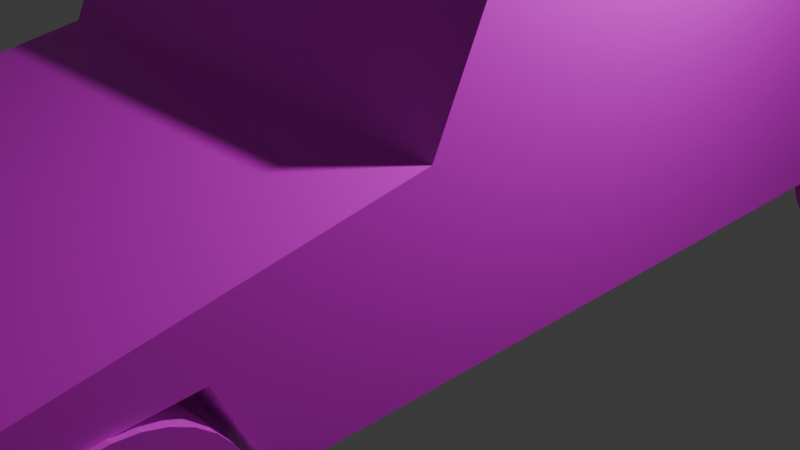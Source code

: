 # Source: car.blend  (saved by Blender 4.1.24; exported with 4.5.12 LTS)
import bpy
from mathutils import Matrix  # noqa: F401  (used for matrix-valued properties, if any)

bpy.ops.wm.read_factory_settings(use_empty=True)
scene = bpy.context.scene
scene.name = 'Scene'

# ---- collections
col_collection = bpy.data.collections.new('Collection'); scene.collection.children.link(col_collection)

# ---- images (referenced by path relative to the original .blend; pixels are not part of the script)
import os
ASSET_DIR = os.environ.get("B2B_ASSET_DIR", "")  # directory of the original .blend (textures are referenced by path, not embedded)
HERE = os.path.dirname(os.path.abspath(__file__))  # packed textures are extracted next to this script under _unpacked/

def load_image(name, relpath, width, height, colorspace="sRGB"):
    """Load a texture the original file referenced (path relative to the .blend, or extracted next to this script)."""
    p = next((c for c in (os.path.join(HERE, relpath), os.path.join(ASSET_DIR, relpath)) if relpath and os.path.exists(c)), "")
    if p:
        img = bpy.data.images.load(p, check_existing=True)
        img.name = name
    else:  # same state as the original file: an image datablock whose file is absent (Cycles renders it pink)
        img = bpy.data.images.new(name, width, height)
        img.source = "FILE"
        img.filepath = "//" + (relpath or name)
    img.colorspace_settings.name = colorspace
    return img
img_c = load_image('c', 'c.png', 1024, 1024, 'sRGB')
img_w = load_image('w', 'wwwwwwwwwwwwwwwwwwwwwwwwwwwwwwwwwwwwwwwwwwwwwwwwwwwwwwwwwwwwwwwwwwwwwwwww.png', 1024, 1024, 'sRGB')

# ---- materials (node trees are filled in below, after node groups)
mat_material = bpy.data.materials.new('Material')
mat_material.alpha_threshold = 0.0
mat_material.use_transparent_shadow = False
mat_material.roughness = 0.5
mat_material.line_color = (0.0, 0.0, 0.0, 1.0)
mat_material_001 = bpy.data.materials.new('Material.001')
mat_material_001.use_transparent_shadow = False
mat_material_002 = bpy.data.materials.new('Material.002')
mat_material_002.use_transparent_shadow = False

# ---- material node trees
mat_material.use_nodes = True; mat_material.node_tree.nodes.clear()
_N = mat_material.node_tree.nodes; _L = mat_material.node_tree.links
n0 = _N.new('ShaderNodeOutputMaterial'); n0.name = 'Material Output'; n0.location = (300, 300)
n1 = _N.new('ShaderNodeBsdfPrincipled'); n1.name = 'Principled BSDF'; n1.location = (10, 300)
n1.inputs[3].default_value = 1.45
n2 = _N.new('ShaderNodeTexImage'); n2.name = 'Image Texture'; n2.location = (-280, 280)
n2.image = img_c
_L.new(n1.outputs[0], n0.inputs[0])
_L.new(n2.outputs[0], n1.inputs[0])
n0.is_active_output = True
mat_material_001.use_nodes = True; mat_material_001.node_tree.nodes.clear()
_N = mat_material_001.node_tree.nodes; _L = mat_material_001.node_tree.links
n0 = _N.new('ShaderNodeBsdfPrincipled'); n0.name = 'Principled BSDF'; n0.location = (10, 300)
n1 = _N.new('ShaderNodeOutputMaterial'); n1.name = 'Material Output'; n1.location = (300, 300)
n2 = _N.new('ShaderNodeTexImage'); n2.name = 'Image Texture'; n2.location = (-280, 280)
n2.image = img_w
_L.new(n0.outputs[0], n1.inputs[0])
_L.new(n2.outputs[0], n0.inputs[0])
n1.is_active_output = True
mat_material_002.use_nodes = True; mat_material_002.node_tree.nodes.clear()
_N = mat_material_002.node_tree.nodes; _L = mat_material_002.node_tree.links
n0 = _N.new('ShaderNodeBsdfPrincipled'); n0.name = 'Principled BSDF'; n0.location = (10, 300)
n1 = _N.new('ShaderNodeOutputMaterial'); n1.name = 'Material Output'; n1.location = (300, 300)
n2 = _N.new('ShaderNodeTexImage'); n2.name = 'Image Texture'; n2.location = (-280, 280)
n2.image = img_w
_L.new(n0.outputs[0], n1.inputs[0])
_L.new(n2.outputs[0], n0.inputs[0])
n1.is_active_output = True

# ---- world
world_world = bpy.data.worlds.new('World'); scene.world = world_world
world_world.use_nodes = True; world_world.node_tree.nodes.clear()
_N = world_world.node_tree.nodes; _L = world_world.node_tree.links
n0 = _N.new('ShaderNodeOutputWorld'); n0.name = 'World Output'; n0.location = (300, 300)
n1 = _N.new('ShaderNodeBackground'); n1.name = 'Background'; n1.location = (10, 300)
n1.inputs[0].default_value = (0.05088, 0.05088, 0.05088, 1.0)
_L.new(n1.outputs[0], n0.inputs[0])
n0.is_active_output = True
world_world.color = (0.05088, 0.05088, 0.05088)
world_world.use_sun_shadow = False
world_world.sun_shadow_jitter_overblur = 0.0

# ---- cameras
cam_camera = bpy.data.cameras.new('Camera')
cam_camera.clip_end = 100.0
cam_camera.ortho_scale = 7.314

# ---- lights
light_light = bpy.data.lights.new('Light', 'POINT')
light_light.transmission_factor = 0.0
light_light.energy = 1000.0
light_light.shadow_soft_size = 0.1
light_light.shadow_maximum_resolution = 0.006
light_light.use_absolute_resolution = True

# ---- meshes
me_cube = bpy.data.meshes.new('Cube')
me_cube.from_pydata([(1.0, 1.0, 1.0), (1.0, 1.0, 0.07536), (1.0, -1.0, 1.0), (1.0, -1.0, 0.07536), (-0.04891, 1.0, 1.0), (-0.04891, 1.0, 0.07536), (-0.04891, -1.0, 1.0), (-0.04891, -1.0, 0.07536), (-0.04891, -0.2767, 0.07536), (1.0, -0.2767, 1.94), (-0.04891, -0.2767, 1.94), (1.0, -0.2767, 0.07536), (-0.04891, -0.1867, 3.295), (1.0, 0.07786, 0.07536), (-0.04891, 0.07786, 0.07536), (1.0, -0.1867, 3.295), (-0.04891, 0.3581, 3.102), (1.0, 0.5389, 0.07536), (-0.04891, 0.5389, 0.07536), (1.0, 0.3581, 3.102), (-0.04891, -0.8049, 0.07536), (1.0, -0.8049, 1.254), (-0.04891, -0.8049, 1.254), (0.7682, -0.8049, 0.07536), (0.7682, -0.4801, 0.07536), (-0.04891, -0.4801, 0.07536), (1.0, -0.4801, 1.676), (1.0, 1.0, 0.5377), (1.0, -1.0, 0.5377), (-0.04891, 1.0, 0.5377), (1.0, -0.2767, 1.008), (1.0, -0.05442, 1.685), (1.0, 0.4485, 1.589), (0.7682, -0.7358, 0.9621), (0.7682, -0.5442, 1.035), (0.7682, 0.5847, 0.07536), (1.0, 0.4896, 2.671), (0.7682, 0.5915, 1.373), (0.7682, 0.8885, 0.07536), (-0.04891, 0.8372, 0.07536), (1.0, 0.7734, 1.742), (0.7682, 0.8294, 1.245), (1.0, 1.0, 0.5377), (1.0, -1.0, 0.5377), (1.0, -0.2767, 1.008), (1.0, -0.05442, 1.685), (1.0, 0.4485, 1.589), (1.0, -0.7358, 0.9621), (1.0, -0.5442, 1.035), (1.0, 0.5915, 1.373), (1.0, 0.8294, 1.245), (1.0, -0.8049, 1.254), (1.0, -0.8049, 0.07536), (1.0, -0.7358, 0.9621), (1.0, -0.7358, 0.9621), (-0.04891, -0.4801, 1.676), (1.0, -0.4801, 0.07536), (1.0, -0.4801, 1.676), (1.0, -0.5442, 1.035), (1.0, -0.5442, 1.035), (1.0, 0.4896, 2.671), (1.0, 0.5915, 1.373), (-0.04891, 0.4896, 2.671), (1.0, 0.5847, 0.07536), (1.0, 0.5915, 1.373), (-0.04891, -1.0, 0.5377), (1.0, 1.0, 0.5377), (1.0, -1.0, 0.5377), (1.0, -0.2767, 1.008), (1.0, -0.05442, 1.685), (1.0, 0.4485, 1.589), (1.0, -0.7358, 0.9621), (1.0, -0.5442, 1.035), (1.0, 0.5915, 1.373), (1.0, 0.8294, 1.245), (1.0, -0.7358, 0.9621), (1.0, -0.5442, 1.035), (1.0, 0.5915, 1.373), (-0.04891, 0.7734, 1.742), (1.0, 0.8885, 0.07536), (1.0, 0.7734, 1.742), (1.0, 0.8294, 1.245), (1.0, 0.8294, 1.245), (1.0, 0.8294, 1.245), (-1.0, 1.0, 1.0), (-1.0, 1.0, 0.07536), (-1.0, -1.0, 1.0), (-1.0, -1.0, 0.07536), (-1.0, -0.2767, 1.94), (-1.0, -0.2767, 0.07536), (-1.0, 0.07786, 0.07536), (-1.0, -0.1867, 3.295), (-1.0, 0.5389, 0.07536), (-1.0, 0.3581, 3.102), (-1.0, -0.8049, 1.254), (-0.7682, -0.8049, 0.07536), (-0.7682, -0.4801, 0.07536), (-1.0, -0.4801, 1.676), (-1.0, 1.0, 0.5377), (-1.0, -1.0, 0.5377), (-1.0, -0.2767, 1.008), (-1.0, -0.05442, 1.685), (-1.0, 0.4485, 1.589), (-0.7682, -0.7358, 0.9621), (-0.7682, -0.5442, 1.035), (-0.7682, 0.5847, 0.07536), (-1.0, 0.4896, 2.671), (-0.7682, 0.5915, 1.373), (-0.7682, 0.8885, 0.07536), (-1.0, 0.7734, 1.742), (-0.7682, 0.8294, 1.245), (-1.0, 1.0, 0.5377), (-1.0, -1.0, 0.5377), (-1.0, -0.2767, 1.008), (-1.0, -0.05442, 1.685), (-1.0, 0.4485, 1.589), (-1.0, -0.7358, 0.9621), (-1.0, -0.5442, 1.035), (-1.0, 0.5915, 1.373), (-1.0, 0.8294, 1.245), (-1.0, -0.8049, 1.254), (-1.0, -0.8049, 0.07536), (-1.0, -0.7358, 0.9621), (-1.0, -0.7358, 0.9621), (-1.0, -0.4801, 0.07536), (-1.0, -0.4801, 1.676), (-1.0, -0.5442, 1.035), (-1.0, -0.5442, 1.035), (0.03274, 0.6334, 0.07536), (-1.0, 0.4896, 2.671), (-1.0, 0.5915, 1.373), (-1.0, 0.5847, 0.07536), (-1.0, 0.5915, 1.373), (-1.0, 1.0, 0.5377), (-1.0, -1.0, 0.5377), (-1.0, -0.2767, 1.008), (-1.0, -0.05442, 1.685), (-1.0, 0.4485, 1.589), (-1.0, -0.7358, 0.9621), (-1.0, -0.5442, 1.035), (-1.0, 0.5915, 1.373), (-1.0, 0.8294, 1.245), (-1.0, -0.7358, 0.9621), (-1.0, -0.5442, 1.035), (-1.0, 0.5915, 1.373), (-1.0, 0.8885, 0.07536), (-1.0, 0.7734, 1.742), (-1.0, 0.8294, 1.245), (-1.0, 0.8294, 1.245), (-1.0, 0.8294, 1.245)], [], [(51, 22, 6, 2), (67, 2, 6, 65), (20, 52, 3, 7), (75, 51, 2, 67), (29, 4, 0, 66), (69, 15, 9, 68), (14, 13, 11, 8), (15, 12, 10, 9), (19, 16, 12, 15), (18, 17, 13, 14), (70, 19, 15, 69), (77, 60, 19, 70), (18, 63, 17), (60, 62, 16, 19), (72, 26, 21, 71), (25, 24, 23, 20), (26, 55, 22, 21), (57, 55, 26), (25, 56, 24), (76, 57, 26, 72), (56, 58, 34, 24), (24, 34, 33, 23), (63, 61, 32, 17), (17, 32, 31, 13), (13, 31, 30, 11), (5, 29, 27, 1), (52, 53, 28, 3), (3, 28, 65, 7), (38, 41, 37, 35), (40, 78, 62, 36), (39, 38, 35, 18), (74, 40, 36, 73), (83, 80, 40, 74), (39, 79, 38), (80, 78, 40), (79, 81, 41, 38), (81, 82, 50, 41), (41, 50, 49, 37), (58, 59, 48, 34), (34, 48, 47, 33), (61, 64, 46, 32), (32, 46, 45, 31), (31, 45, 44, 30), (29, 42, 27), (53, 54, 43, 28), (28, 43, 65), (33, 47, 54, 53), (23, 33, 53, 52), (29, 4, 78, 62, 16, 12, 10, 55, 22, 6, 65, 7, 20, 25, 8, 14, 18, 128, 39, 5), (71, 21, 51, 75), (20, 23, 52), (21, 22, 51), (30, 44, 59, 58), (11, 30, 58, 56), (68, 9, 57, 76), (8, 11, 56, 25), (9, 10, 55, 57), (37, 49, 64, 61), (35, 37, 61, 63), (36, 62, 60), (18, 35, 63), (73, 36, 60, 77), (49, 73, 77, 64), (44, 68, 76, 59), (47, 71, 75, 54), (82, 83, 74, 50), (50, 74, 73, 49), (59, 76, 72, 48), (48, 72, 71, 47), (64, 77, 70, 46), (46, 70, 69, 45), (45, 69, 68, 44), (29, 66, 42), (54, 75, 67, 43), (43, 67, 65), (42, 66, 83, 82), (27, 42, 82, 81), (1, 27, 81, 79), (0, 4, 78, 80), (5, 1, 79, 39), (66, 0, 80, 83), (120, 86, 6, 22), (134, 65, 6, 86), (20, 7, 87, 121), (142, 134, 86, 120), (29, 133, 84, 4), (136, 135, 88, 91), (14, 8, 89, 90), (91, 88, 10, 12), (93, 91, 12, 16), (18, 14, 90, 92), (137, 136, 91, 93), (144, 137, 93, 129), (128, 18, 92, 131), (129, 93, 16, 62), (139, 138, 94, 97), (25, 20, 95, 96), (97, 94, 22, 55), (125, 97, 55), (25, 96, 124), (143, 139, 97, 125), (124, 96, 104, 126), (96, 95, 103, 104), (131, 92, 102, 130), (92, 90, 101, 102), (90, 89, 100, 101), (5, 85, 98, 29), (121, 87, 99, 122), (87, 7, 65, 99), (108, 105, 107, 110), (109, 106, 62, 78), (39, 128, 105, 108), (141, 140, 106, 109), (149, 141, 109, 146), (39, 108, 145), (146, 109, 78), (145, 108, 110, 147), (147, 110, 119, 148), (110, 107, 118, 119), (126, 104, 117, 127), (104, 103, 116, 117), (130, 102, 115, 132), (102, 101, 114, 115), (101, 100, 113, 114), (29, 98, 111), (122, 99, 112, 123), (99, 65, 112), (103, 122, 123, 116), (95, 121, 122, 103), (138, 142, 120, 94), (20, 121, 95), (94, 120, 22), (100, 126, 127, 113), (89, 124, 126, 100), (135, 143, 125, 88), (8, 25, 124, 89), (88, 125, 55, 10), (107, 130, 132, 118), (105, 131, 130, 107), (106, 129, 62), (128, 131, 105), (140, 144, 129, 106), (118, 132, 144, 140), (113, 127, 143, 135), (116, 123, 142, 138), (148, 119, 141, 149), (119, 118, 140, 141), (127, 117, 139, 143), (117, 116, 138, 139), (132, 115, 137, 144), (115, 114, 136, 137), (114, 113, 135, 136), (29, 111, 133), (123, 112, 134, 142), (112, 65, 134), (111, 148, 149, 133), (98, 147, 148, 111), (85, 145, 147, 98), (84, 146, 78, 4), (5, 39, 145, 85), (133, 149, 146, 84), (78, 4, 29, 5, 39, 18, 14, 8, 25, 20, 7, 65, 6, 22, 55, 10, 12, 16, 62)])
_uv = me_cube.uv_layers.new(name='UVMap')
_uv.uv.foreach_set('vector', [0.625, 0.7256, 0.875, 0.7256, 0.875, 0.75, 0.625, 0.75, 0.5, 0.75, 0.625, 0.75, 0.625, 1.0, 0.5, 1.0, 0.125, 0.7256, 0.375, 0.7256, 0.375, 0.75, 0.125, 0.75, 0.5, 0.7256, 0.625, 0.7256, 0.625, 0.75, 0.5, 0.75, 0.5008, 0.25, 0.625, 0.25, 0.625, 0.5, 0.5, 0.5, 0.5, 0.6153, 0.625, 0.6153, 0.625, 0.6596, 0.5, 0.6596, 0.125, 0.6153, 0.375, 0.6153, 0.375, 0.6596, 0.125, 0.6596, 0.625, 0.6153, 0.875, 0.6153, 0.875, 0.6596, 0.625, 0.6596, 0.625, 0.5576, 0.875, 0.5576, 0.875, 0.6153, 0.625, 0.6153, 0.125, 0.5576, 0.375, 0.5576, 0.375, 0.6153, 0.125, 0.6153, 0.5, 0.5576, 0.625, 0.5576, 0.625, 0.6153, 0.5, 0.6153, 0.5, 0.5458, 0.625, 0.5458, 0.625, 0.5576, 0.5, 0.5576, 0.125, 0.5458, 0.375, 0.5458, 0.375, 0.5576, 0.625, 0.5458, 0.875, 0.5458, 0.875, 0.5576, 0.625, 0.5576, 0.5, 0.685, 0.625, 0.685, 0.625, 0.7256, 0.5, 0.7256, 0.125, 0.685, 0.375, 0.685, 0.375, 0.7256, 0.125, 0.7256, 0.625, 0.685, 0.875, 0.685, 0.875, 0.7256, 0.625, 0.7256, 0.625, 0.685, 0.875, 0.685, 0.625, 0.685, 0.125, 0.685, 0.375, 0.685, 0.375, 0.685, 0.5, 0.685, 0.625, 0.685, 0.625, 0.685, 0.5, 0.685, 0.375, 0.685, 0.5, 0.685, 0.5, 0.685, 0.375, 0.685, 0.375, 0.685, 0.5, 0.685, 0.5, 0.7256, 0.375, 0.7256, 0.375, 0.5458, 0.5, 0.5458, 0.5, 0.5576, 0.375, 0.5576, 0.375, 0.5576, 0.5, 0.5576, 0.5, 0.6153, 0.375, 0.6153, 0.375, 0.6153, 0.5, 0.6153, 0.5, 0.6596, 0.375, 0.6596, 0.375, 0.25, 0.5, 0.25, 0.5, 0.5, 0.375, 0.5, 0.375, 0.7256, 0.5, 0.7256, 0.5, 0.75, 0.375, 0.75, 0.375, 0.75, 0.5, 0.75, 0.5, 1.0, 0.375, 1.0, 0.375, 0.5203, 0.5, 0.5203, 0.5, 0.5458, 0.375, 0.5458, 0.625, 0.5203, 0.875, 0.5203, 0.875, 0.5458, 0.625, 0.5458, 0.125, 0.5203, 0.375, 0.5203, 0.375, 0.5458, 0.125, 0.5458, 0.5, 0.5203, 0.625, 0.5203, 0.625, 0.5458, 0.5, 0.5458, 0.5, 0.5203, 0.625, 0.5203, 0.625, 0.5203, 0.5, 0.5203, 0.125, 0.5203, 0.375, 0.5203, 0.375, 0.5203, 0.625, 0.5203, 0.875, 0.5203, 0.625, 0.5203, 0.375, 0.5203, 0.5, 0.5203, 0.5, 0.5203, 0.375, 0.5203, 0.5, 0.5203, 0.5115, 0.5199, 0.5, 0.5203, 0.5, 0.5203, 0.5, 0.5203, 0.5, 0.5203, 0.5, 0.5458, 0.5, 0.5458, 0.5, 0.685, 0.5, 0.685, 0.5, 0.685, 0.5, 0.685, 0.5, 0.685, 0.5, 0.685, 0.5, 0.7256, 0.5, 0.7256, 0.5, 0.5458, 0.5, 0.5458, 0.5, 0.5576, 0.5, 0.5576, 0.5, 0.5576, 0.5, 0.5576, 0.5, 0.6153, 0.5, 0.6153, 0.5, 0.6153, 0.5, 0.6153, 0.5, 0.6596, 0.5, 0.6596, 0.5008, 0.25, 0.5, 0.5, 0.5, 0.5, 0.5, 0.7256, 0.5, 0.7256, 0.5, 0.75, 0.5, 0.75, 0.5, 0.75, 0.5, 0.75, 0.5, 1.0, 0.5, 0.7256, 0.5, 0.7256, 0.5, 0.7256, 0.5, 0.7256, 0.375, 0.7256, 0.5, 0.7256, 0.5, 0.7256, 0.375, 0.7256, 0.1813, 0.2037, 0.1813, 0.1709, 0.2173, 0.1182, 0.2624, 0.05219, 0.2833, 0.02161, 0.3699, 0.007867, 0.3842, 0.1041, 0.4166, 0.1229, 0.4682, 0.1529, 0.4992, 0.1709, 0.4992, 0.2037, 0.4992, 0.2366, 0.4682, 0.2366, 0.4166, 0.2366, 0.3842, 0.2366, 0.3279, 0.2366, 0.2546, 0.2366, 0.2396, 0.2366, 0.2072, 0.2366, 0.1813, 0.2366, 0.5, 0.7256, 0.625, 0.7256, 0.625, 0.7256, 0.5, 0.7256, 0.125, 0.7256, 0.375, 0.7256, 0.375, 0.7256, 0.625, 0.7256, 0.875, 0.7256, 0.625, 0.7256, 0.5, 0.6596, 0.5, 0.6596, 0.5, 0.685, 0.5, 0.685, 0.375, 0.6596, 0.5, 0.6596, 0.5, 0.685, 0.375, 0.685, 0.5, 0.6596, 0.625, 0.6596, 0.625, 0.685, 0.5, 0.685, 0.125, 0.6596, 0.375, 0.6596, 0.375, 0.685, 0.125, 0.685, 0.625, 0.6596, 0.875, 0.6596, 0.875, 0.685, 0.625, 0.685, 0.5, 0.5458, 0.5, 0.5458, 0.5, 0.5458, 0.5, 0.5458, 0.375, 0.5458, 0.5, 0.5458, 0.5, 0.5458, 0.375, 0.5458, 0.625, 0.5458, 0.875, 0.5458, 0.625, 0.5458, 0.125, 0.5458, 0.375, 0.5458, 0.375, 0.5458, 0.5, 0.5458, 0.625, 0.5458, 0.625, 0.5458, 0.5, 0.5458, 0.5, 0.5458, 0.5, 0.5458, 0.5, 0.5458, 0.5, 0.5458, 0.5, 0.6596, 0.5, 0.6596, 0.5, 0.685, 0.5, 0.685, 0.5, 0.7256, 0.5, 0.7256, 0.5, 0.7256, 0.5, 0.7256, 0.5115, 0.5199, 0.5, 0.5203, 0.5, 0.5203, 0.5, 0.5203, 0.5, 0.5203, 0.5, 0.5203, 0.5, 0.5458, 0.5, 0.5458, 0.5, 0.685, 0.5, 0.685, 0.5, 0.685, 0.5, 0.685, 0.5, 0.685, 0.5, 0.685, 0.5, 0.7256, 0.5, 0.7256, 0.5, 0.5458, 0.5, 0.5458, 0.5, 0.5576, 0.5, 0.5576, 0.5, 0.5576, 0.5, 0.5576, 0.5, 0.6153, 0.5, 0.6153, 0.5, 0.6153, 0.5, 0.6153, 0.5, 0.6596, 0.5, 0.6596, 0.5008, 0.25, 0.5, 0.5, 0.5, 0.5, 0.5, 0.7256, 0.5, 0.7256, 0.5, 0.75, 0.5, 0.75, 0.5, 0.75, 0.5, 0.75, 0.5, 1.0, 0.5, 0.5, 0.5, 0.5, 0.5, 0.5203, 0.5115, 0.5199, 0.5, 0.5, 0.5, 0.5, 0.5115, 0.5199, 0.5, 0.5203, 0.375, 0.5, 0.5, 0.5, 0.5, 0.5203, 0.375, 0.5203, 0.625, 0.5, 0.875, 0.5, 0.875, 0.5203, 0.625, 0.5203, 0.125, 0.5, 0.375, 0.5, 0.375, 0.5203, 0.125, 0.5203, 0.5, 0.5, 0.625, 0.5, 0.625, 0.5203, 0.5, 0.5203, 0.625, 0.7256, 0.625, 0.75, 0.875, 0.75, 0.875, 0.7256, 0.5, 0.75, 0.5, 1.0, 0.625, 1.0, 0.625, 0.75, 0.125, 0.7256, 0.125, 0.75, 0.375, 0.75, 0.375, 0.7256, 0.5, 0.7256, 0.5, 0.75, 0.625, 0.75, 0.625, 0.7256, 0.5008, 0.25, 0.5, 0.5, 0.625, 0.5, 0.625, 0.25, 0.5, 0.6153, 0.5, 0.6596, 0.625, 0.6596, 0.625, 0.6153, 0.125, 0.6153, 0.125, 0.6596, 0.375, 0.6596, 0.375, 0.6153, 0.625, 0.6153, 0.625, 0.6596, 0.875, 0.6596, 0.875, 0.6153, 0.625, 0.5576, 0.625, 0.6153, 0.875, 0.6153, 0.875, 0.5576, 0.125, 0.5576, 0.125, 0.6153, 0.375, 0.6153, 0.375, 0.5576, 0.5, 0.5576, 0.5, 0.6153, 0.625, 0.6153, 0.625, 0.5576, 0.5, 0.5458, 0.5, 0.5576, 0.625, 0.5576, 0.625, 0.5458, 0.125, 0.5458, 0.125, 0.5576, 0.375, 0.5576, 0.375, 0.5458, 0.625, 0.5458, 0.625, 0.5576, 0.875, 0.5576, 0.875, 0.5458, 0.5, 0.685, 0.5, 0.7256, 0.625, 0.7256, 0.625, 0.685, 0.125, 0.685, 0.125, 0.7256, 0.375, 0.7256, 0.375, 0.685, 0.625, 0.685, 0.625, 0.7256, 0.875, 0.7256, 0.875, 0.685, 0.625, 0.685, 0.625, 0.685, 0.875, 0.685, 0.125, 0.685, 0.375, 0.685, 0.375, 0.685, 0.5, 0.685, 0.5, 0.685, 0.625, 0.685, 0.625, 0.685, 0.375, 0.685, 0.375, 0.685, 0.5, 0.685, 0.5, 0.685, 0.375, 0.685, 0.375, 0.7256, 0.5, 0.7256, 0.5, 0.685, 0.375, 0.5458, 0.375, 0.5576, 0.5, 0.5576, 0.5, 0.5458, 0.375, 0.5576, 0.375, 0.6153, 0.5, 0.6153, 0.5, 0.5576, 0.375, 0.6153, 0.375, 0.6596, 0.5, 0.6596, 0.5, 0.6153, 0.375, 0.25, 0.375, 0.5, 0.5, 0.5, 0.5, 0.25, 0.375, 0.7256, 0.375, 0.75, 0.5, 0.75, 0.5, 0.7256, 0.375, 0.75, 0.375, 1.0, 0.5, 1.0, 0.5, 0.75, 0.375, 0.5203, 0.375, 0.5458, 0.5, 0.5458, 0.5, 0.5203, 0.625, 0.5203, 0.625, 0.5458, 0.875, 0.5458, 0.875, 0.5203, 0.125, 0.5203, 0.125, 0.5458, 0.375, 0.5458, 0.375, 0.5203, 0.5, 0.5203, 0.5, 0.5458, 0.625, 0.5458, 0.625, 0.5203, 0.5, 0.5203, 0.5, 0.5203, 0.625, 0.5203, 0.625, 0.5203, 0.125, 0.5203, 0.375, 0.5203, 0.375, 0.5203, 0.625, 0.5203, 0.625, 0.5203, 0.875, 0.5203, 0.375, 0.5203, 0.375, 0.5203, 0.5, 0.5203, 0.5, 0.5203, 0.5, 0.5203, 0.5, 0.5203, 0.5, 0.5203, 0.5115, 0.5199, 0.5, 0.5203, 0.5, 0.5458, 0.5, 0.5458, 0.5, 0.5203, 0.5, 0.685, 0.5, 0.685, 0.5, 0.685, 0.5, 0.685, 0.5, 0.685, 0.5, 0.7256, 0.5, 0.7256, 0.5, 0.685, 0.5, 0.5458, 0.5, 0.5576, 0.5, 0.5576, 0.5, 0.5458, 0.5, 0.5576, 0.5, 0.6153, 0.5, 0.6153, 0.5, 0.5576, 0.5, 0.6153, 0.5, 0.6596, 0.5, 0.6596, 0.5, 0.6153, 0.5, 0.25, 0.5, 0.5, 0.5, 0.5, 0.5, 0.7256, 0.5, 0.75, 0.5, 0.75, 0.5, 0.7256, 0.5, 0.75, 0.5, 1.0, 0.5, 0.75, 0.5, 0.7256, 0.5, 0.7256, 0.5, 0.7256, 0.5, 0.7256, 0.375, 0.7256, 0.375, 0.7256, 0.5, 0.7256, 0.5, 0.7256, 0.5, 0.7256, 0.5, 0.7256, 0.625, 0.7256, 0.625, 0.7256, 0.125, 0.7256, 0.375, 0.7256, 0.375, 0.7256, 0.625, 0.7256, 0.625, 0.7256, 0.875, 0.7256, 0.5, 0.6596, 0.5, 0.685, 0.5, 0.685, 0.5, 0.6596, 0.375, 0.6596, 0.375, 0.685, 0.5, 0.685, 0.5, 0.6596, 0.5, 0.6596, 0.5, 0.685, 0.625, 0.685, 0.625, 0.6596, 0.125, 0.6596, 0.125, 0.685, 0.375, 0.685, 0.375, 0.6596, 0.625, 0.6596, 0.625, 0.685, 0.875, 0.685, 0.875, 0.6596, 0.5, 0.5458, 0.5, 0.5458, 0.5, 0.5458, 0.5, 0.5458, 0.375, 0.5458, 0.375, 0.5458, 0.5, 0.5458, 0.5, 0.5458, 0.625, 0.5458, 0.625, 0.5458, 0.875, 0.5458, 0.125, 0.5458, 0.375, 0.5458, 0.375, 0.5458, 0.5, 0.5458, 0.5, 0.5458, 0.625, 0.5458, 0.625, 0.5458, 0.5, 0.5458, 0.5, 0.5458, 0.5, 0.5458, 0.5, 0.5458, 0.5, 0.6596, 0.5, 0.685, 0.5, 0.685, 0.5, 0.6596, 0.5, 0.7256, 0.5, 0.7256, 0.5, 0.7256, 0.5, 0.7256, 0.5115, 0.5199, 0.5, 0.5203, 0.5, 0.5203, 0.5, 0.5203, 0.5, 0.5203, 0.5, 0.5458, 0.5, 0.5458, 0.5, 0.5203, 0.5, 0.685, 0.5, 0.685, 0.5, 0.685, 0.5, 0.685, 0.5, 0.685, 0.5, 0.7256, 0.5, 0.7256, 0.5, 0.685, 0.5, 0.5458, 0.5, 0.5576, 0.5, 0.5576, 0.5, 0.5458, 0.5, 0.5576, 0.5, 0.6153, 0.5, 0.6153, 0.5, 0.5576, 0.5, 0.6153, 0.5, 0.6596, 0.5, 0.6596, 0.5, 0.6153, 0.5008, 0.25, 0.5, 0.5, 0.5, 0.5, 0.5, 0.7256, 0.5, 0.75, 0.5, 0.75, 0.5, 0.7256, 0.5, 0.75, 0.5, 1.0, 0.5, 0.75, 0.5, 0.5, 0.5115, 0.5199, 0.5, 0.5203, 0.5, 0.5, 0.5, 0.5, 0.5, 0.5203, 0.5115, 0.5199, 0.5, 0.5, 0.375, 0.5, 0.375, 0.5203, 0.5, 0.5203, 0.5, 0.5, 0.625, 0.5, 0.625, 0.5203, 0.875, 0.5203, 0.875, 0.5, 0.125, 0.5, 0.125, 0.5203, 0.375, 0.5203, 0.375, 0.5, 0.5, 0.5, 0.5, 0.5203, 0.625, 0.5203, 0.625, 0.5, 0.7827, 0.1182, 0.8187, 0.1709, 0.8187, 0.2037, 0.8187, 0.2366, 0.7928, 0.2366, 0.7486, 0.244, 0.6721, 0.2366, 0.6158, 0.2366, 0.5834, 0.2366, 0.5318, 0.2366, 0.5008, 0.2366, 0.5008, 0.2037, 0.5008, 0.1709, 0.5318, 0.1529, 0.5834, 0.1229, 0.6158, 0.1041, 0.6301, 0.007867, 0.7167, 0.02161, 0.7376, 0.05219])
me_cube.materials.append(mat_material)
me_cube.use_mirror_vertex_groups = False
me_cube.update()
me_cylinder = bpy.data.meshes.new('Cylinder')
me_cylinder.from_pydata([(3.229, -3.613, 8.48), (3.229, -3.967, 10.48), (3.424, -3.632, 8.48), (3.355, -3.979, 10.48), (3.611, -3.689, 8.48), (3.476, -4.016, 10.48), (3.784, -3.781, 8.48), (3.588, -4.075, 10.48), (3.936, -3.905, 8.48), (3.685, -4.156, 10.48), (4.06, -4.057, 8.48), (3.766, -4.254, 10.48), (4.153, -4.23, 8.48), (3.825, -4.365, 10.48), (4.21, -4.417, 8.48), (3.862, -4.487, 10.48), (4.229, -4.613, 8.48), (3.875, -4.613, 10.48), (4.21, -4.808, 8.48), (3.862, -4.739, 10.48), (4.153, -4.995, 8.48), (3.825, -4.86, 10.48), (4.06, -5.168, 8.48), (3.766, -4.971, 10.48), (3.936, -5.32, 8.48), (3.685, -5.069, 10.48), (3.784, -5.444, 8.48), (3.588, -5.15, 10.48), (3.611, -5.536, 8.48), (3.476, -5.209, 10.48), (3.424, -5.593, 8.48), (3.355, -5.246, 10.48), (3.229, -5.613, 8.48), (3.229, -5.258, 10.48), (3.034, -5.593, 8.48), (3.103, -5.246, 10.48), (2.846, -5.536, 8.48), (2.982, -5.209, 10.48), (2.673, -5.444, 8.48), (2.87, -5.15, 10.48), (2.522, -5.32, 8.48), (2.772, -5.069, 10.48), (2.397, -5.168, 8.48), (2.692, -4.971, 10.48), (2.305, -4.995, 8.48), (2.632, -4.86, 10.48), (2.248, -4.808, 8.48), (2.595, -4.739, 10.48), (2.229, -4.613, 8.48), (2.583, -4.613, 10.48), (2.248, -4.417, 8.48), (2.595, -4.487, 10.48), (2.305, -4.23, 8.48), (2.632, -4.365, 10.48), (2.397, -4.057, 8.48), (2.692, -4.254, 10.48), (2.522, -3.905, 8.48), (2.772, -4.156, 10.48), (2.673, -3.781, 8.48), (2.87, -4.075, 10.48), (2.846, -3.689, 8.48), (2.982, -4.016, 10.48), (3.034, -3.632, 8.48), (3.103, -3.979, 10.48), (3.424, -3.632, 10.48), (3.229, -3.613, 10.48), (3.611, -3.689, 10.48), (3.784, -3.781, 10.48), (3.936, -3.905, 10.48), (4.06, -4.057, 10.48), (4.153, -4.23, 10.48), (4.21, -4.417, 10.48), (4.229, -4.613, 10.48), (4.21, -4.808, 10.48), (4.153, -4.995, 10.48), (4.06, -5.168, 10.48), (3.936, -5.32, 10.48), (3.784, -5.444, 10.48), (3.611, -5.536, 10.48), (3.424, -5.593, 10.48), (3.229, -5.613, 10.48), (3.034, -5.593, 10.48), (2.846, -5.536, 10.48), (2.673, -5.444, 10.48), (2.522, -5.32, 10.48), (2.397, -5.168, 10.48), (2.305, -4.995, 10.48), (2.248, -4.808, 10.48), (2.229, -4.613, 10.48), (2.248, -4.417, 10.48), (2.305, -4.23, 10.48), (2.397, -4.057, 10.48), (2.522, -3.905, 10.48), (2.673, -3.781, 10.48), (2.846, -3.689, 10.48), (3.034, -3.632, 10.48), (3.355, -3.979, 10.03), (3.229, -3.967, 10.03), (3.476, -4.016, 10.03), (3.588, -4.075, 10.03), (3.685, -4.156, 10.03), (3.766, -4.254, 10.03), (3.825, -4.365, 10.03), (3.862, -4.487, 10.03), (3.875, -4.613, 10.03), (3.862, -4.739, 10.03), (3.825, -4.86, 10.03), (3.766, -4.971, 10.03), (3.685, -5.069, 10.03), (3.588, -5.15, 10.03), (3.476, -5.209, 10.03), (3.355, -5.246, 10.03), (3.229, -5.258, 10.03), (3.103, -5.246, 10.03), (2.982, -5.209, 10.03), (2.87, -5.15, 10.03), (2.772, -5.069, 10.03), (2.692, -4.971, 10.03), (2.632, -4.86, 10.03), (2.595, -4.739, 10.03), (2.583, -4.613, 10.03), (2.595, -4.487, 10.03), (2.632, -4.365, 10.03), (2.692, -4.254, 10.03), (2.772, -4.156, 10.03), (2.87, -4.075, 10.03), (2.982, -4.016, 10.03), (3.103, -3.979, 10.03), (3.229, -3.613, -8.48), (3.229, -3.967, -10.48), (3.424, -3.632, -8.48), (3.355, -3.979, -10.48), (3.611, -3.689, -8.48), (3.476, -4.016, -10.48), (3.784, -3.781, -8.48), (3.588, -4.075, -10.48), (3.936, -3.905, -8.48), (3.685, -4.156, -10.48), (4.06, -4.057, -8.48), (3.766, -4.254, -10.48), (4.153, -4.23, -8.48), (3.825, -4.365, -10.48), (4.21, -4.417, -8.48), (3.862, -4.487, -10.48), (4.229, -4.613, -8.48), (3.875, -4.613, -10.48), (4.21, -4.808, -8.48), (3.862, -4.739, -10.48), (4.153, -4.995, -8.48), (3.825, -4.86, -10.48), (4.06, -5.168, -8.48), (3.766, -4.971, -10.48), (3.936, -5.32, -8.48), (3.685, -5.069, -10.48), (3.784, -5.444, -8.48), (3.588, -5.15, -10.48), (3.611, -5.536, -8.48), (3.476, -5.209, -10.48), (3.424, -5.593, -8.48), (3.355, -5.246, -10.48), (3.229, -5.613, -8.48), (3.229, -5.258, -10.48), (3.034, -5.593, -8.48), (3.103, -5.246, -10.48), (2.846, -5.536, -8.48), (2.982, -5.209, -10.48), (2.673, -5.444, -8.48), (2.87, -5.15, -10.48), (2.522, -5.32, -8.48), (2.772, -5.069, -10.48), (2.397, -5.168, -8.48), (2.692, -4.971, -10.48), (2.305, -4.995, -8.48), (2.632, -4.86, -10.48), (2.248, -4.808, -8.48), (2.595, -4.739, -10.48), (2.229, -4.613, -8.48), (2.583, -4.613, -10.48), (2.248, -4.417, -8.48), (2.595, -4.487, -10.48), (2.305, -4.23, -8.48), (2.632, -4.365, -10.48), (2.397, -4.057, -8.48), (2.692, -4.254, -10.48), (2.522, -3.905, -8.48), (2.772, -4.156, -10.48), (2.673, -3.781, -8.48), (2.87, -4.075, -10.48), (2.846, -3.689, -8.48), (2.982, -4.016, -10.48), (3.034, -3.632, -8.48), (3.103, -3.979, -10.48), (3.424, -3.632, -10.48), (3.229, -3.613, -10.48), (3.611, -3.689, -10.48), (3.784, -3.781, -10.48), (3.936, -3.905, -10.48), (4.06, -4.057, -10.48), (4.153, -4.23, -10.48), (4.21, -4.417, -10.48), (4.229, -4.613, -10.48), (4.21, -4.808, -10.48), (4.153, -4.995, -10.48), (4.06, -5.168, -10.48), (3.936, -5.32, -10.48), (3.784, -5.444, -10.48), (3.611, -5.536, -10.48), (3.424, -5.593, -10.48), (3.229, -5.613, -10.48), (3.034, -5.593, -10.48), (2.846, -5.536, -10.48), (2.673, -5.444, -10.48), (2.522, -5.32, -10.48), (2.397, -5.168, -10.48), (2.305, -4.995, -10.48), (2.248, -4.808, -10.48), (2.229, -4.613, -10.48), (2.248, -4.417, -10.48), (2.305, -4.23, -10.48), (2.397, -4.057, -10.48), (2.522, -3.905, -10.48), (2.673, -3.781, -10.48), (2.846, -3.689, -10.48), (3.034, -3.632, -10.48), (3.355, -3.979, -10.03), (3.229, -3.967, -10.03), (3.476, -4.016, -10.03), (3.588, -4.075, -10.03), (3.685, -4.156, -10.03), (3.766, -4.254, -10.03), (3.825, -4.365, -10.03), (3.862, -4.487, -10.03), (3.875, -4.613, -10.03), (3.862, -4.739, -10.03), (3.825, -4.86, -10.03), (3.766, -4.971, -10.03), (3.685, -5.069, -10.03), (3.588, -5.15, -10.03), (3.476, -5.209, -10.03), (3.355, -5.246, -10.03), (3.229, -5.258, -10.03), (3.103, -5.246, -10.03), (2.982, -5.209, -10.03), (2.87, -5.15, -10.03), (2.772, -5.069, -10.03), (2.692, -4.971, -10.03), (2.632, -4.86, -10.03), (2.595, -4.739, -10.03), (2.583, -4.613, -10.03), (2.595, -4.487, -10.03), (2.632, -4.365, -10.03), (2.692, -4.254, -10.03), (2.772, -4.156, -10.03), (2.87, -4.075, -10.03), (2.982, -4.016, -10.03), (3.103, -3.979, -10.03)], [], [(0, 65, 64, 2), (2, 64, 66, 4), (4, 66, 67, 6), (6, 67, 68, 8), (8, 68, 69, 10), (10, 69, 70, 12), (12, 70, 71, 14), (14, 71, 72, 16), (16, 72, 73, 18), (18, 73, 74, 20), (20, 74, 75, 22), (22, 75, 76, 24), (24, 76, 77, 26), (26, 77, 78, 28), (28, 78, 79, 30), (30, 79, 80, 32), (32, 80, 81, 34), (34, 81, 82, 36), (36, 82, 83, 38), (38, 83, 84, 40), (40, 84, 85, 42), (42, 85, 86, 44), (44, 86, 87, 46), (46, 87, 88, 48), (48, 88, 89, 50), (50, 89, 90, 52), (52, 90, 91, 54), (54, 91, 92, 56), (56, 92, 93, 58), (58, 93, 94, 60), (39, 37, 114, 115), (60, 94, 95, 62), (62, 95, 65, 0), (0, 2, 4, 6, 8, 10, 12, 14, 16, 18, 20, 22, 24, 26, 28, 30, 32, 34, 36, 38, 40, 42, 44, 46, 48, 50, 52, 54, 56, 58, 60, 62), (1, 3, 64, 65), (3, 5, 66, 64), (5, 7, 67, 66), (7, 9, 68, 67), (9, 11, 69, 68), (11, 13, 70, 69), (13, 15, 71, 70), (15, 17, 72, 71), (17, 19, 73, 72), (19, 21, 74, 73), (21, 23, 75, 74), (23, 25, 76, 75), (25, 27, 77, 76), (27, 29, 78, 77), (29, 31, 79, 78), (31, 33, 80, 79), (33, 35, 81, 80), (35, 37, 82, 81), (37, 39, 83, 82), (39, 41, 84, 83), (41, 43, 85, 84), (43, 45, 86, 85), (45, 47, 87, 86), (47, 49, 88, 87), (49, 51, 89, 88), (51, 53, 90, 89), (53, 55, 91, 90), (55, 57, 92, 91), (57, 59, 93, 92), (59, 61, 94, 93), (61, 63, 95, 94), (63, 1, 65, 95), (96, 97, 127, 126, 125, 124, 123, 122, 121, 120, 119, 118, 117, 116, 115, 114, 113, 112, 111, 110, 109, 108, 107, 106, 105, 104, 103, 102, 101, 100, 99, 98), (13, 11, 101, 102), (41, 39, 115, 116), (15, 13, 102, 103), (43, 41, 116, 117), (17, 15, 103, 104), (45, 43, 117, 118), (19, 17, 104, 105), (47, 45, 118, 119), (21, 19, 105, 106), (49, 47, 119, 120), (23, 21, 106, 107), (51, 49, 120, 121), (25, 23, 107, 108), (53, 51, 121, 122), (27, 25, 108, 109), (55, 53, 122, 123), (29, 27, 109, 110), (3, 1, 97, 96), (57, 55, 123, 124), (31, 29, 110, 111), (5, 3, 96, 98), (59, 57, 124, 125), (33, 31, 111, 112), (7, 5, 98, 99), (61, 59, 125, 126), (35, 33, 112, 113), (9, 7, 99, 100), (63, 61, 126, 127), (37, 35, 113, 114), (11, 9, 100, 101), (1, 63, 127, 97), (128, 130, 192, 193), (130, 132, 194, 192), (132, 134, 195, 194), (134, 136, 196, 195), (136, 138, 197, 196), (138, 140, 198, 197), (140, 142, 199, 198), (142, 144, 200, 199), (144, 146, 201, 200), (146, 148, 202, 201), (148, 150, 203, 202), (150, 152, 204, 203), (152, 154, 205, 204), (154, 156, 206, 205), (156, 158, 207, 206), (158, 160, 208, 207), (160, 162, 209, 208), (162, 164, 210, 209), (164, 166, 211, 210), (166, 168, 212, 211), (168, 170, 213, 212), (170, 172, 214, 213), (172, 174, 215, 214), (174, 176, 216, 215), (176, 178, 217, 216), (178, 180, 218, 217), (180, 182, 219, 218), (182, 184, 220, 219), (184, 186, 221, 220), (186, 188, 222, 221), (167, 243, 242, 165), (188, 190, 223, 222), (190, 128, 193, 223), (128, 190, 188, 186, 184, 182, 180, 178, 176, 174, 172, 170, 168, 166, 164, 162, 160, 158, 156, 154, 152, 150, 148, 146, 144, 142, 140, 138, 136, 134, 132, 130), (129, 193, 192, 131), (131, 192, 194, 133), (133, 194, 195, 135), (135, 195, 196, 137), (137, 196, 197, 139), (139, 197, 198, 141), (141, 198, 199, 143), (143, 199, 200, 145), (145, 200, 201, 147), (147, 201, 202, 149), (149, 202, 203, 151), (151, 203, 204, 153), (153, 204, 205, 155), (155, 205, 206, 157), (157, 206, 207, 159), (159, 207, 208, 161), (161, 208, 209, 163), (163, 209, 210, 165), (165, 210, 211, 167), (167, 211, 212, 169), (169, 212, 213, 171), (171, 213, 214, 173), (173, 214, 215, 175), (175, 215, 216, 177), (177, 216, 217, 179), (179, 217, 218, 181), (181, 218, 219, 183), (183, 219, 220, 185), (185, 220, 221, 187), (187, 221, 222, 189), (189, 222, 223, 191), (191, 223, 193, 129), (224, 226, 227, 228, 229, 230, 231, 232, 233, 234, 235, 236, 237, 238, 239, 240, 241, 242, 243, 244, 245, 246, 247, 248, 249, 250, 251, 252, 253, 254, 255, 225), (141, 230, 229, 139), (169, 244, 243, 167), (143, 231, 230, 141), (171, 245, 244, 169), (145, 232, 231, 143), (173, 246, 245, 171), (147, 233, 232, 145), (175, 247, 246, 173), (149, 234, 233, 147), (177, 248, 247, 175), (151, 235, 234, 149), (179, 249, 248, 177), (153, 236, 235, 151), (181, 250, 249, 179), (155, 237, 236, 153), (183, 251, 250, 181), (157, 238, 237, 155), (131, 224, 225, 129), (185, 252, 251, 183), (159, 239, 238, 157), (133, 226, 224, 131), (187, 253, 252, 185), (161, 240, 239, 159), (135, 227, 226, 133), (189, 254, 253, 187), (163, 241, 240, 161), (137, 228, 227, 135), (191, 255, 254, 189), (165, 242, 241, 163), (139, 229, 228, 137), (129, 225, 255, 191)])
_uv = me_cylinder.uv_layers.new(name='UVMap')
_uv.uv.foreach_set('vector', [1.0, 0.5, 1.0, 1.0, 0.9688, 1.0, 0.9688, 0.5, 0.9688, 0.5, 0.9688, 1.0, 0.9375, 1.0, 0.9375, 0.5, 0.9375, 0.5, 0.9375, 1.0, 0.9062, 1.0, 0.9062, 0.5, 0.9062, 0.5, 0.9062, 1.0, 0.875, 1.0, 0.875, 0.5, 0.875, 0.5, 0.875, 1.0, 0.8438, 1.0, 0.8438, 0.5, 0.8438, 0.5, 0.8438, 1.0, 0.8125, 1.0, 0.8125, 0.5, 0.8125, 0.5, 0.8125, 1.0, 0.7812, 1.0, 0.7812, 0.5, 0.7812, 0.5, 0.7812, 1.0, 0.75, 1.0, 0.75, 0.5, 0.75, 0.5, 0.75, 1.0, 0.7188, 1.0, 0.7188, 0.5, 0.7188, 0.5, 0.7188, 1.0, 0.6875, 1.0, 0.6875, 0.5, 0.6875, 0.5, 0.6875, 1.0, 0.6562, 1.0, 0.6562, 0.5, 0.6562, 0.5, 0.6562, 1.0, 0.625, 1.0, 0.625, 0.5, 0.625, 0.5, 0.625, 1.0, 0.5938, 1.0, 0.5938, 0.5, 0.5938, 0.5, 0.5938, 1.0, 0.5625, 1.0, 0.5625, 0.5, 0.5625, 0.5, 0.5625, 1.0, 0.5312, 1.0, 0.5312, 0.5, 0.5312, 0.5, 0.5312, 1.0, 0.5, 1.0, 0.5, 0.5, 0.5, 0.5, 0.5, 1.0, 0.4688, 1.0, 0.4688, 0.5, 0.4688, 0.5, 0.4688, 1.0, 0.4375, 1.0, 0.4375, 0.5, 0.4375, 0.5, 0.4375, 1.0, 0.4062, 1.0, 0.4062, 0.5, 0.4062, 0.5, 0.4062, 1.0, 0.375, 1.0, 0.375, 0.5, 0.375, 0.5, 0.375, 1.0, 0.3438, 1.0, 0.3438, 0.5, 0.3438, 0.5, 0.3438, 1.0, 0.3125, 1.0, 0.3125, 0.5, 0.3125, 0.5, 0.3125, 1.0, 0.2812, 1.0, 0.2812, 0.5, 0.2812, 0.5, 0.2812, 1.0, 0.25, 1.0, 0.25, 0.5, 0.25, 0.5, 0.25, 1.0, 0.2188, 1.0, 0.2188, 0.5, 0.2188, 0.5, 0.2188, 1.0, 0.1875, 1.0, 0.1875, 0.5, 0.1875, 0.5, 0.1875, 1.0, 0.1562, 1.0, 0.1562, 0.5, 0.1562, 0.5, 0.1562, 1.0, 0.125, 1.0, 0.125, 0.5, 0.125, 0.5, 0.125, 1.0, 0.09375, 1.0, 0.09375, 0.5, 0.09375, 0.5, 0.09375, 1.0, 0.0625, 1.0, 0.0625, 0.5, 0.1639, 0.1211, 0.1907, 0.1068, 0.1907, 0.1068, 0.1639, 0.1211, 0.0625, 0.5, 0.0625, 1.0, 0.03125, 1.0, 0.03125, 0.5, 0.03125, 0.5, 0.03125, 1.0, 0.0, 1.0, 0.0, 0.5, 0.75, 0.49, 0.7968, 0.4854, 0.8418, 0.4717, 0.8833, 0.4496, 0.9197, 0.4197, 0.9496, 0.3833, 0.9717, 0.3418, 0.9854, 0.2968, 0.99, 0.25, 0.9854, 0.2032, 0.9717, 0.1582, 0.9496, 0.1167, 0.9197, 0.08029, 0.8833, 0.05045, 0.8418, 0.02827, 0.7968, 0.01461, 0.75, 0.01, 0.7032, 0.01461, 0.6582, 0.02827, 0.6167, 0.05045, 0.5803, 0.08029, 0.5504, 0.1167, 0.5283, 0.1582, 0.5146, 0.2032, 0.51, 0.25, 0.5146, 0.2968, 0.5283, 0.3418, 0.5504, 0.3833, 0.5803, 0.4197, 0.6167, 0.4496, 0.6582, 0.4717, 0.7032, 0.4854, 0.25, 0.405, 0.2802, 0.402, 0.2968, 0.4854, 0.25, 0.49, 0.2802, 0.402, 0.3093, 0.3932, 0.3418, 0.4717, 0.2968, 0.4854, 0.3093, 0.3932, 0.3361, 0.3789, 0.3833, 0.4496, 0.3418, 0.4717, 0.3361, 0.3789, 0.3596, 0.3596, 0.4197, 0.4197, 0.3833, 0.4496, 0.3596, 0.3596, 0.3789, 0.3361, 0.4496, 0.3833, 0.4197, 0.4197, 0.3789, 0.3361, 0.3932, 0.3093, 0.4717, 0.3418, 0.4496, 0.3833, 0.3932, 0.3093, 0.402, 0.2802, 0.4854, 0.2968, 0.4717, 0.3418, 0.402, 0.2802, 0.405, 0.25, 0.49, 0.25, 0.4854, 0.2968, 0.405, 0.25, 0.402, 0.2198, 0.4854, 0.2032, 0.49, 0.25, 0.402, 0.2198, 0.3932, 0.1907, 0.4717, 0.1582, 0.4854, 0.2032, 0.3932, 0.1907, 0.3789, 0.1639, 0.4496, 0.1167, 0.4717, 0.1582, 0.3789, 0.1639, 0.3596, 0.1404, 0.4197, 0.08029, 0.4496, 0.1167, 0.3596, 0.1404, 0.3361, 0.1211, 0.3833, 0.05045, 0.4197, 0.08029, 0.3361, 0.1211, 0.3093, 0.1068, 0.3418, 0.02827, 0.3833, 0.05045, 0.3093, 0.1068, 0.2802, 0.09796, 0.2968, 0.01461, 0.3418, 0.02827, 0.2802, 0.09796, 0.25, 0.09498, 0.25, 0.01, 0.2968, 0.01461, 0.25, 0.09498, 0.2198, 0.09796, 0.2032, 0.01461, 0.25, 0.01, 0.2198, 0.09796, 0.1907, 0.1068, 0.1582, 0.02827, 0.2032, 0.01461, 0.1907, 0.1068, 0.1639, 0.1211, 0.1167, 0.05045, 0.1582, 0.02827, 0.1639, 0.1211, 0.1404, 0.1404, 0.08029, 0.08029, 0.1167, 0.05045, 0.1404, 0.1404, 0.1211, 0.1639, 0.05045, 0.1167, 0.08029, 0.08029, 0.1211, 0.1639, 0.1068, 0.1907, 0.02827, 0.1582, 0.05045, 0.1167, 0.1068, 0.1907, 0.09796, 0.2198, 0.01461, 0.2032, 0.02827, 0.1582, 0.09796, 0.2198, 0.09498, 0.25, 0.01, 0.25, 0.01461, 0.2032, 0.09498, 0.25, 0.09796, 0.2802, 0.01461, 0.2968, 0.01, 0.25, 0.09796, 0.2802, 0.1068, 0.3093, 0.02827, 0.3418, 0.01461, 0.2968, 0.1068, 0.3093, 0.1211, 0.3361, 0.05045, 0.3833, 0.02827, 0.3418, 0.1211, 0.3361, 0.1404, 0.3596, 0.08029, 0.4197, 0.05045, 0.3833, 0.1404, 0.3596, 0.1639, 0.3789, 0.1167, 0.4496, 0.08029, 0.4197, 0.1639, 0.3789, 0.1907, 0.3932, 0.1582, 0.4717, 0.1167, 0.4496, 0.1907, 0.3932, 0.2198, 0.402, 0.2032, 0.4854, 0.1582, 0.4717, 0.2198, 0.402, 0.25, 0.405, 0.25, 0.49, 0.2032, 0.4854, 0.2802, 0.402, 0.25, 0.405, 0.2198, 0.402, 0.1907, 0.3932, 0.1639, 0.3789, 0.1404, 0.3596, 0.1211, 0.3361, 0.1068, 0.3093, 0.09796, 0.2802, 0.09498, 0.25, 0.09796, 0.2198, 0.1068, 0.1907, 0.1211, 0.1639, 0.1404, 0.1404, 0.1639, 0.1211, 0.1907, 0.1068, 0.2198, 0.09796, 0.25, 0.09498, 0.2802, 0.09796, 0.3093, 0.1068, 0.3361, 0.1211, 0.3596, 0.1404, 0.3789, 0.1639, 0.3932, 0.1907, 0.402, 0.2198, 0.405, 0.25, 0.402, 0.2802, 0.3932, 0.3093, 0.3789, 0.3361, 0.3596, 0.3596, 0.3361, 0.3789, 0.3093, 0.3932, 0.3932, 0.3093, 0.3789, 0.3361, 0.3789, 0.3361, 0.3932, 0.3093, 0.1404, 0.1404, 0.1639, 0.1211, 0.1639, 0.1211, 0.1404, 0.1404, 0.402, 0.2802, 0.3932, 0.3093, 0.3932, 0.3093, 0.402, 0.2802, 0.1211, 0.1639, 0.1404, 0.1404, 0.1404, 0.1404, 0.1211, 0.1639, 0.405, 0.25, 0.402, 0.2802, 0.402, 0.2802, 0.405, 0.25, 0.1068, 0.1907, 0.1211, 0.1639, 0.1211, 0.1639, 0.1068, 0.1907, 0.402, 0.2198, 0.405, 0.25, 0.405, 0.25, 0.402, 0.2198, 0.09796, 0.2198, 0.1068, 0.1907, 0.1068, 0.1907, 0.09796, 0.2198, 0.3932, 0.1907, 0.402, 0.2198, 0.402, 0.2198, 0.3932, 0.1907, 0.09498, 0.25, 0.09796, 0.2198, 0.09796, 0.2198, 0.09498, 0.25, 0.3789, 0.1639, 0.3932, 0.1907, 0.3932, 0.1907, 0.3789, 0.1639, 0.09796, 0.2802, 0.09498, 0.25, 0.09498, 0.25, 0.09796, 0.2802, 0.3596, 0.1404, 0.3789, 0.1639, 0.3789, 0.1639, 0.3596, 0.1404, 0.1068, 0.3093, 0.09796, 0.2802, 0.09796, 0.2802, 0.1068, 0.3093, 0.3361, 0.1211, 0.3596, 0.1404, 0.3596, 0.1404, 0.3361, 0.1211, 0.1211, 0.3361, 0.1068, 0.3093, 0.1068, 0.3093, 0.1211, 0.3361, 0.3093, 0.1068, 0.3361, 0.1211, 0.3361, 0.1211, 0.3093, 0.1068, 0.2802, 0.402, 0.25, 0.405, 0.25, 0.405, 0.2802, 0.402, 0.1404, 0.3596, 0.1211, 0.3361, 0.1211, 0.3361, 0.1404, 0.3596, 0.2802, 0.09796, 0.3093, 0.1068, 0.3093, 0.1068, 0.2802, 0.09796, 0.3093, 0.3932, 0.2802, 0.402, 0.2802, 0.402, 0.3093, 0.3932, 0.1639, 0.3789, 0.1404, 0.3596, 0.1404, 0.3596, 0.1639, 0.3789, 0.25, 0.09498, 0.2802, 0.09796, 0.2802, 0.09796, 0.25, 0.09498, 0.3361, 0.3789, 0.3093, 0.3932, 0.3093, 0.3932, 0.3361, 0.3789, 0.1907, 0.3932, 0.1639, 0.3789, 0.1639, 0.3789, 0.1907, 0.3932, 0.2198, 0.09796, 0.25, 0.09498, 0.25, 0.09498, 0.2198, 0.09796, 0.3596, 0.3596, 0.3361, 0.3789, 0.3361, 0.3789, 0.3596, 0.3596, 0.2198, 0.402, 0.1907, 0.3932, 0.1907, 0.3932, 0.2198, 0.402, 0.1907, 0.1068, 0.2198, 0.09796, 0.2198, 0.09796, 0.1907, 0.1068, 0.3789, 0.3361, 0.3596, 0.3596, 0.3596, 0.3596, 0.3789, 0.3361, 0.25, 0.405, 0.2198, 0.402, 0.2198, 0.402, 0.25, 0.405, 1.0, 0.5, 0.9688, 0.5, 0.9688, 1.0, 1.0, 1.0, 0.9688, 0.5, 0.9375, 0.5, 0.9375, 1.0, 0.9688, 1.0, 0.9375, 0.5, 0.9062, 0.5, 0.9062, 1.0, 0.9375, 1.0, 0.9062, 0.5, 0.875, 0.5, 0.875, 1.0, 0.9062, 1.0, 0.875, 0.5, 0.8438, 0.5, 0.8438, 1.0, 0.875, 1.0, 0.8438, 0.5, 0.8125, 0.5, 0.8125, 1.0, 0.8438, 1.0, 0.8125, 0.5, 0.7812, 0.5, 0.7812, 1.0, 0.8125, 1.0, 0.7812, 0.5, 0.75, 0.5, 0.75, 1.0, 0.7812, 1.0, 0.75, 0.5, 0.7188, 0.5, 0.7188, 1.0, 0.75, 1.0, 0.7188, 0.5, 0.6875, 0.5, 0.6875, 1.0, 0.7188, 1.0, 0.6875, 0.5, 0.6562, 0.5, 0.6562, 1.0, 0.6875, 1.0, 0.6562, 0.5, 0.625, 0.5, 0.625, 1.0, 0.6562, 1.0, 0.625, 0.5, 0.5938, 0.5, 0.5938, 1.0, 0.625, 1.0, 0.5938, 0.5, 0.5625, 0.5, 0.5625, 1.0, 0.5938, 1.0, 0.5625, 0.5, 0.5312, 0.5, 0.5312, 1.0, 0.5625, 1.0, 0.5312, 0.5, 0.5, 0.5, 0.5, 1.0, 0.5312, 1.0, 0.5, 0.5, 0.4688, 0.5, 0.4688, 1.0, 0.5, 1.0, 0.4688, 0.5, 0.4375, 0.5, 0.4375, 1.0, 0.4688, 1.0, 0.4375, 0.5, 0.4062, 0.5, 0.4062, 1.0, 0.4375, 1.0, 0.4062, 0.5, 0.375, 0.5, 0.375, 1.0, 0.4062, 1.0, 0.375, 0.5, 0.3438, 0.5, 0.3438, 1.0, 0.375, 1.0, 0.3438, 0.5, 0.3125, 0.5, 0.3125, 1.0, 0.3438, 1.0, 0.3125, 0.5, 0.2812, 0.5, 0.2812, 1.0, 0.3125, 1.0, 0.2812, 0.5, 0.25, 0.5, 0.25, 1.0, 0.2812, 1.0, 0.25, 0.5, 0.2188, 0.5, 0.2188, 1.0, 0.25, 1.0, 0.2188, 0.5, 0.1875, 0.5, 0.1875, 1.0, 0.2188, 1.0, 0.1875, 0.5, 0.1562, 0.5, 0.1562, 1.0, 0.1875, 1.0, 0.1562, 0.5, 0.125, 0.5, 0.125, 1.0, 0.1562, 1.0, 0.125, 0.5, 0.09375, 0.5, 0.09375, 1.0, 0.125, 1.0, 0.09375, 0.5, 0.0625, 0.5, 0.0625, 1.0, 0.09375, 1.0, 0.1639, 0.1211, 0.1639, 0.1211, 0.1907, 0.1068, 0.1907, 0.1068, 0.0625, 0.5, 0.03125, 0.5, 0.03125, 1.0, 0.0625, 1.0, 0.03125, 0.5, 0.0, 0.5, 0.0, 1.0, 0.03125, 1.0, 0.75, 0.49, 0.7032, 0.4854, 0.6582, 0.4717, 0.6167, 0.4496, 0.5803, 0.4197, 0.5504, 0.3833, 0.5283, 0.3418, 0.5146, 0.2968, 0.51, 0.25, 0.5146, 0.2032, 0.5283, 0.1582, 0.5504, 0.1167, 0.5803, 0.08029, 0.6167, 0.05045, 0.6582, 0.02827, 0.7032, 0.01461, 0.75, 0.01, 0.7968, 0.01461, 0.8418, 0.02827, 0.8833, 0.05045, 0.9197, 0.08029, 0.9496, 0.1167, 0.9717, 0.1582, 0.9854, 0.2032, 0.99, 0.25, 0.9854, 0.2968, 0.9717, 0.3418, 0.9496, 0.3833, 0.9197, 0.4197, 0.8833, 0.4496, 0.8418, 0.4717, 0.7968, 0.4854, 0.25, 0.405, 0.25, 0.49, 0.2968, 0.4854, 0.2802, 0.402, 0.2802, 0.402, 0.2968, 0.4854, 0.3418, 0.4717, 0.3093, 0.3932, 0.3093, 0.3932, 0.3418, 0.4717, 0.3833, 0.4496, 0.3361, 0.3789, 0.3361, 0.3789, 0.3833, 0.4496, 0.4197, 0.4197, 0.3596, 0.3596, 0.3596, 0.3596, 0.4197, 0.4197, 0.4496, 0.3833, 0.3789, 0.3361, 0.3789, 0.3361, 0.4496, 0.3833, 0.4717, 0.3418, 0.3932, 0.3093, 0.3932, 0.3093, 0.4717, 0.3418, 0.4854, 0.2968, 0.402, 0.2802, 0.402, 0.2802, 0.4854, 0.2968, 0.49, 0.25, 0.405, 0.25, 0.405, 0.25, 0.49, 0.25, 0.4854, 0.2032, 0.402, 0.2198, 0.402, 0.2198, 0.4854, 0.2032, 0.4717, 0.1582, 0.3932, 0.1907, 0.3932, 0.1907, 0.4717, 0.1582, 0.4496, 0.1167, 0.3789, 0.1639, 0.3789, 0.1639, 0.4496, 0.1167, 0.4197, 0.08029, 0.3596, 0.1404, 0.3596, 0.1404, 0.4197, 0.08029, 0.3833, 0.05045, 0.3361, 0.1211, 0.3361, 0.1211, 0.3833, 0.05045, 0.3418, 0.02827, 0.3093, 0.1068, 0.3093, 0.1068, 0.3418, 0.02827, 0.2968, 0.01461, 0.2802, 0.09796, 0.2802, 0.09796, 0.2968, 0.01461, 0.25, 0.01, 0.25, 0.09498, 0.25, 0.09498, 0.25, 0.01, 0.2032, 0.01461, 0.2198, 0.09796, 0.2198, 0.09796, 0.2032, 0.01461, 0.1582, 0.02827, 0.1907, 0.1068, 0.1907, 0.1068, 0.1582, 0.02827, 0.1167, 0.05045, 0.1639, 0.1211, 0.1639, 0.1211, 0.1167, 0.05045, 0.08029, 0.08029, 0.1404, 0.1404, 0.1404, 0.1404, 0.08029, 0.08029, 0.05045, 0.1167, 0.1211, 0.1639, 0.1211, 0.1639, 0.05045, 0.1167, 0.02827, 0.1582, 0.1068, 0.1907, 0.1068, 0.1907, 0.02827, 0.1582, 0.01461, 0.2032, 0.09796, 0.2198, 0.09796, 0.2198, 0.01461, 0.2032, 0.01, 0.25, 0.09498, 0.25, 0.09498, 0.25, 0.01, 0.25, 0.01461, 0.2968, 0.09796, 0.2802, 0.09796, 0.2802, 0.01461, 0.2968, 0.02827, 0.3418, 0.1068, 0.3093, 0.1068, 0.3093, 0.02827, 0.3418, 0.05045, 0.3833, 0.1211, 0.3361, 0.1211, 0.3361, 0.05045, 0.3833, 0.08029, 0.4197, 0.1404, 0.3596, 0.1404, 0.3596, 0.08029, 0.4197, 0.1167, 0.4496, 0.1639, 0.3789, 0.1639, 0.3789, 0.1167, 0.4496, 0.1582, 0.4717, 0.1907, 0.3932, 0.1907, 0.3932, 0.1582, 0.4717, 0.2032, 0.4854, 0.2198, 0.402, 0.2198, 0.402, 0.2032, 0.4854, 0.25, 0.49, 0.25, 0.405, 0.2802, 0.402, 0.3093, 0.3932, 0.3361, 0.3789, 0.3596, 0.3596, 0.3789, 0.3361, 0.3932, 0.3093, 0.402, 0.2802, 0.405, 0.25, 0.402, 0.2198, 0.3932, 0.1907, 0.3789, 0.1639, 0.3596, 0.1404, 0.3361, 0.1211, 0.3093, 0.1068, 0.2802, 0.09796, 0.25, 0.09498, 0.2198, 0.09796, 0.1907, 0.1068, 0.1639, 0.1211, 0.1404, 0.1404, 0.1211, 0.1639, 0.1068, 0.1907, 0.09796, 0.2198, 0.09498, 0.25, 0.09796, 0.2802, 0.1068, 0.3093, 0.1211, 0.3361, 0.1404, 0.3596, 0.1639, 0.3789, 0.1907, 0.3932, 0.2198, 0.402, 0.25, 0.405, 0.3932, 0.3093, 0.3932, 0.3093, 0.3789, 0.3361, 0.3789, 0.3361, 0.1404, 0.1404, 0.1404, 0.1404, 0.1639, 0.1211, 0.1639, 0.1211, 0.402, 0.2802, 0.402, 0.2802, 0.3932, 0.3093, 0.3932, 0.3093, 0.1211, 0.1639, 0.1211, 0.1639, 0.1404, 0.1404, 0.1404, 0.1404, 0.405, 0.25, 0.405, 0.25, 0.402, 0.2802, 0.402, 0.2802, 0.1068, 0.1907, 0.1068, 0.1907, 0.1211, 0.1639, 0.1211, 0.1639, 0.402, 0.2198, 0.402, 0.2198, 0.405, 0.25, 0.405, 0.25, 0.09796, 0.2198, 0.09796, 0.2198, 0.1068, 0.1907, 0.1068, 0.1907, 0.3932, 0.1907, 0.3932, 0.1907, 0.402, 0.2198, 0.402, 0.2198, 0.09498, 0.25, 0.09498, 0.25, 0.09796, 0.2198, 0.09796, 0.2198, 0.3789, 0.1639, 0.3789, 0.1639, 0.3932, 0.1907, 0.3932, 0.1907, 0.09796, 0.2802, 0.09796, 0.2802, 0.09498, 0.25, 0.09498, 0.25, 0.3596, 0.1404, 0.3596, 0.1404, 0.3789, 0.1639, 0.3789, 0.1639, 0.1068, 0.3093, 0.1068, 0.3093, 0.09796, 0.2802, 0.09796, 0.2802, 0.3361, 0.1211, 0.3361, 0.1211, 0.3596, 0.1404, 0.3596, 0.1404, 0.1211, 0.3361, 0.1211, 0.3361, 0.1068, 0.3093, 0.1068, 0.3093, 0.3093, 0.1068, 0.3093, 0.1068, 0.3361, 0.1211, 0.3361, 0.1211, 0.2802, 0.402, 0.2802, 0.402, 0.25, 0.405, 0.25, 0.405, 0.1404, 0.3596, 0.1404, 0.3596, 0.1211, 0.3361, 0.1211, 0.3361, 0.2802, 0.09796, 0.2802, 0.09796, 0.3093, 0.1068, 0.3093, 0.1068, 0.3093, 0.3932, 0.3093, 0.3932, 0.2802, 0.402, 0.2802, 0.402, 0.1639, 0.3789, 0.1639, 0.3789, 0.1404, 0.3596, 0.1404, 0.3596, 0.25, 0.09498, 0.25, 0.09498, 0.2802, 0.09796, 0.2802, 0.09796, 0.3361, 0.3789, 0.3361, 0.3789, 0.3093, 0.3932, 0.3093, 0.3932, 0.1907, 0.3932, 0.1907, 0.3932, 0.1639, 0.3789, 0.1639, 0.3789, 0.2198, 0.09796, 0.2198, 0.09796, 0.25, 0.09498, 0.25, 0.09498, 0.3596, 0.3596, 0.3596, 0.3596, 0.3361, 0.3789, 0.3361, 0.3789, 0.2198, 0.402, 0.2198, 0.402, 0.1907, 0.3932, 0.1907, 0.3932, 0.1907, 0.1068, 0.1907, 0.1068, 0.2198, 0.09796, 0.2198, 0.09796, 0.3789, 0.3361, 0.3789, 0.3361, 0.3596, 0.3596, 0.3596, 0.3596, 0.25, 0.405, 0.25, 0.405, 0.2198, 0.402, 0.2198, 0.402])
me_cylinder.materials.append(mat_material_001)
me_cylinder.update()
me_cylinder_001 = bpy.data.meshes.new('Cylinder.001')
me_cylinder_001.from_pydata([(3.229, -3.613, 8.48), (3.229, -3.967, 10.48), (3.424, -3.632, 8.48), (3.355, -3.979, 10.48), (3.611, -3.689, 8.48), (3.476, -4.016, 10.48), (3.784, -3.781, 8.48), (3.588, -4.075, 10.48), (3.936, -3.905, 8.48), (3.685, -4.156, 10.48), (4.06, -4.057, 8.48), (3.766, -4.254, 10.48), (4.153, -4.23, 8.48), (3.825, -4.365, 10.48), (4.21, -4.417, 8.48), (3.862, -4.487, 10.48), (4.229, -4.613, 8.48), (3.875, -4.613, 10.48), (4.21, -4.808, 8.48), (3.862, -4.739, 10.48), (4.153, -4.995, 8.48), (3.825, -4.86, 10.48), (4.06, -5.168, 8.48), (3.766, -4.971, 10.48), (3.936, -5.32, 8.48), (3.685, -5.069, 10.48), (3.784, -5.444, 8.48), (3.588, -5.15, 10.48), (3.611, -5.536, 8.48), (3.476, -5.209, 10.48), (3.424, -5.593, 8.48), (3.355, -5.246, 10.48), (3.229, -5.613, 8.48), (3.229, -5.258, 10.48), (3.034, -5.593, 8.48), (3.103, -5.246, 10.48), (2.846, -5.536, 8.48), (2.982, -5.209, 10.48), (2.673, -5.444, 8.48), (2.87, -5.15, 10.48), (2.522, -5.32, 8.48), (2.772, -5.069, 10.48), (2.397, -5.168, 8.48), (2.692, -4.971, 10.48), (2.305, -4.995, 8.48), (2.632, -4.86, 10.48), (2.248, -4.808, 8.48), (2.595, -4.739, 10.48), (2.229, -4.613, 8.48), (2.583, -4.613, 10.48), (2.248, -4.417, 8.48), (2.595, -4.487, 10.48), (2.305, -4.23, 8.48), (2.632, -4.365, 10.48), (2.397, -4.057, 8.48), (2.692, -4.254, 10.48), (2.522, -3.905, 8.48), (2.772, -4.156, 10.48), (2.673, -3.781, 8.48), (2.87, -4.075, 10.48), (2.846, -3.689, 8.48), (2.982, -4.016, 10.48), (3.034, -3.632, 8.48), (3.103, -3.979, 10.48), (3.424, -3.632, 10.48), (3.229, -3.613, 10.48), (3.611, -3.689, 10.48), (3.784, -3.781, 10.48), (3.936, -3.905, 10.48), (4.06, -4.057, 10.48), (4.153, -4.23, 10.48), (4.21, -4.417, 10.48), (4.229, -4.613, 10.48), (4.21, -4.808, 10.48), (4.153, -4.995, 10.48), (4.06, -5.168, 10.48), (3.936, -5.32, 10.48), (3.784, -5.444, 10.48), (3.611, -5.536, 10.48), (3.424, -5.593, 10.48), (3.229, -5.613, 10.48), (3.034, -5.593, 10.48), (2.846, -5.536, 10.48), (2.673, -5.444, 10.48), (2.522, -5.32, 10.48), (2.397, -5.168, 10.48), (2.305, -4.995, 10.48), (2.248, -4.808, 10.48), (2.229, -4.613, 10.48), (2.248, -4.417, 10.48), (2.305, -4.23, 10.48), (2.397, -4.057, 10.48), (2.522, -3.905, 10.48), (2.673, -3.781, 10.48), (2.846, -3.689, 10.48), (3.034, -3.632, 10.48), (3.355, -3.979, 10.03), (3.229, -3.967, 10.03), (3.476, -4.016, 10.03), (3.588, -4.075, 10.03), (3.685, -4.156, 10.03), (3.766, -4.254, 10.03), (3.825, -4.365, 10.03), (3.862, -4.487, 10.03), (3.875, -4.613, 10.03), (3.862, -4.739, 10.03), (3.825, -4.86, 10.03), (3.766, -4.971, 10.03), (3.685, -5.069, 10.03), (3.588, -5.15, 10.03), (3.476, -5.209, 10.03), (3.355, -5.246, 10.03), (3.229, -5.258, 10.03), (3.103, -5.246, 10.03), (2.982, -5.209, 10.03), (2.87, -5.15, 10.03), (2.772, -5.069, 10.03), (2.692, -4.971, 10.03), (2.632, -4.86, 10.03), (2.595, -4.739, 10.03), (2.583, -4.613, 10.03), (2.595, -4.487, 10.03), (2.632, -4.365, 10.03), (2.692, -4.254, 10.03), (2.772, -4.156, 10.03), (2.87, -4.075, 10.03), (2.982, -4.016, 10.03), (3.103, -3.979, 10.03), (3.229, -3.613, -8.48), (3.229, -3.967, -10.48), (3.424, -3.632, -8.48), (3.355, -3.979, -10.48), (3.611, -3.689, -8.48), (3.476, -4.016, -10.48), (3.784, -3.781, -8.48), (3.588, -4.075, -10.48), (3.936, -3.905, -8.48), (3.685, -4.156, -10.48), (4.06, -4.057, -8.48), (3.766, -4.254, -10.48), (4.153, -4.23, -8.48), (3.825, -4.365, -10.48), (4.21, -4.417, -8.48), (3.862, -4.487, -10.48), (4.229, -4.613, -8.48), (3.875, -4.613, -10.48), (4.21, -4.808, -8.48), (3.862, -4.739, -10.48), (4.153, -4.995, -8.48), (3.825, -4.86, -10.48), (4.06, -5.168, -8.48), (3.766, -4.971, -10.48), (3.936, -5.32, -8.48), (3.685, -5.069, -10.48), (3.784, -5.444, -8.48), (3.588, -5.15, -10.48), (3.611, -5.536, -8.48), (3.476, -5.209, -10.48), (3.424, -5.593, -8.48), (3.355, -5.246, -10.48), (3.229, -5.613, -8.48), (3.229, -5.258, -10.48), (3.034, -5.593, -8.48), (3.103, -5.246, -10.48), (2.846, -5.536, -8.48), (2.982, -5.209, -10.48), (2.673, -5.444, -8.48), (2.87, -5.15, -10.48), (2.522, -5.32, -8.48), (2.772, -5.069, -10.48), (2.397, -5.168, -8.48), (2.692, -4.971, -10.48), (2.305, -4.995, -8.48), (2.632, -4.86, -10.48), (2.248, -4.808, -8.48), (2.595, -4.739, -10.48), (2.229, -4.613, -8.48), (2.583, -4.613, -10.48), (2.248, -4.417, -8.48), (2.595, -4.487, -10.48), (2.305, -4.23, -8.48), (2.632, -4.365, -10.48), (2.397, -4.057, -8.48), (2.692, -4.254, -10.48), (2.522, -3.905, -8.48), (2.772, -4.156, -10.48), (2.673, -3.781, -8.48), (2.87, -4.075, -10.48), (2.846, -3.689, -8.48), (2.982, -4.016, -10.48), (3.034, -3.632, -8.48), (3.103, -3.979, -10.48), (3.424, -3.632, -10.48), (3.229, -3.613, -10.48), (3.611, -3.689, -10.48), (3.784, -3.781, -10.48), (3.936, -3.905, -10.48), (4.06, -4.057, -10.48), (4.153, -4.23, -10.48), (4.21, -4.417, -10.48), (4.229, -4.613, -10.48), (4.21, -4.808, -10.48), (4.153, -4.995, -10.48), (4.06, -5.168, -10.48), (3.936, -5.32, -10.48), (3.784, -5.444, -10.48), (3.611, -5.536, -10.48), (3.424, -5.593, -10.48), (3.229, -5.613, -10.48), (3.034, -5.593, -10.48), (2.846, -5.536, -10.48), (2.673, -5.444, -10.48), (2.522, -5.32, -10.48), (2.397, -5.168, -10.48), (2.305, -4.995, -10.48), (2.248, -4.808, -10.48), (2.229, -4.613, -10.48), (2.248, -4.417, -10.48), (2.305, -4.23, -10.48), (2.397, -4.057, -10.48), (2.522, -3.905, -10.48), (2.673, -3.781, -10.48), (2.846, -3.689, -10.48), (3.034, -3.632, -10.48), (3.355, -3.979, -10.03), (3.229, -3.967, -10.03), (3.476, -4.016, -10.03), (3.588, -4.075, -10.03), (3.685, -4.156, -10.03), (3.766, -4.254, -10.03), (3.825, -4.365, -10.03), (3.862, -4.487, -10.03), (3.875, -4.613, -10.03), (3.862, -4.739, -10.03), (3.825, -4.86, -10.03), (3.766, -4.971, -10.03), (3.685, -5.069, -10.03), (3.588, -5.15, -10.03), (3.476, -5.209, -10.03), (3.355, -5.246, -10.03), (3.229, -5.258, -10.03), (3.103, -5.246, -10.03), (2.982, -5.209, -10.03), (2.87, -5.15, -10.03), (2.772, -5.069, -10.03), (2.692, -4.971, -10.03), (2.632, -4.86, -10.03), (2.595, -4.739, -10.03), (2.583, -4.613, -10.03), (2.595, -4.487, -10.03), (2.632, -4.365, -10.03), (2.692, -4.254, -10.03), (2.772, -4.156, -10.03), (2.87, -4.075, -10.03), (2.982, -4.016, -10.03), (3.103, -3.979, -10.03)], [], [(0, 65, 64, 2), (2, 64, 66, 4), (4, 66, 67, 6), (6, 67, 68, 8), (8, 68, 69, 10), (10, 69, 70, 12), (12, 70, 71, 14), (14, 71, 72, 16), (16, 72, 73, 18), (18, 73, 74, 20), (20, 74, 75, 22), (22, 75, 76, 24), (24, 76, 77, 26), (26, 77, 78, 28), (28, 78, 79, 30), (30, 79, 80, 32), (32, 80, 81, 34), (34, 81, 82, 36), (36, 82, 83, 38), (38, 83, 84, 40), (40, 84, 85, 42), (42, 85, 86, 44), (44, 86, 87, 46), (46, 87, 88, 48), (48, 88, 89, 50), (50, 89, 90, 52), (52, 90, 91, 54), (54, 91, 92, 56), (56, 92, 93, 58), (58, 93, 94, 60), (39, 37, 114, 115), (60, 94, 95, 62), (62, 95, 65, 0), (0, 2, 4, 6, 8, 10, 12, 14, 16, 18, 20, 22, 24, 26, 28, 30, 32, 34, 36, 38, 40, 42, 44, 46, 48, 50, 52, 54, 56, 58, 60, 62), (1, 3, 64, 65), (3, 5, 66, 64), (5, 7, 67, 66), (7, 9, 68, 67), (9, 11, 69, 68), (11, 13, 70, 69), (13, 15, 71, 70), (15, 17, 72, 71), (17, 19, 73, 72), (19, 21, 74, 73), (21, 23, 75, 74), (23, 25, 76, 75), (25, 27, 77, 76), (27, 29, 78, 77), (29, 31, 79, 78), (31, 33, 80, 79), (33, 35, 81, 80), (35, 37, 82, 81), (37, 39, 83, 82), (39, 41, 84, 83), (41, 43, 85, 84), (43, 45, 86, 85), (45, 47, 87, 86), (47, 49, 88, 87), (49, 51, 89, 88), (51, 53, 90, 89), (53, 55, 91, 90), (55, 57, 92, 91), (57, 59, 93, 92), (59, 61, 94, 93), (61, 63, 95, 94), (63, 1, 65, 95), (96, 97, 127, 126, 125, 124, 123, 122, 121, 120, 119, 118, 117, 116, 115, 114, 113, 112, 111, 110, 109, 108, 107, 106, 105, 104, 103, 102, 101, 100, 99, 98), (13, 11, 101, 102), (41, 39, 115, 116), (15, 13, 102, 103), (43, 41, 116, 117), (17, 15, 103, 104), (45, 43, 117, 118), (19, 17, 104, 105), (47, 45, 118, 119), (21, 19, 105, 106), (49, 47, 119, 120), (23, 21, 106, 107), (51, 49, 120, 121), (25, 23, 107, 108), (53, 51, 121, 122), (27, 25, 108, 109), (55, 53, 122, 123), (29, 27, 109, 110), (3, 1, 97, 96), (57, 55, 123, 124), (31, 29, 110, 111), (5, 3, 96, 98), (59, 57, 124, 125), (33, 31, 111, 112), (7, 5, 98, 99), (61, 59, 125, 126), (35, 33, 112, 113), (9, 7, 99, 100), (63, 61, 126, 127), (37, 35, 113, 114), (11, 9, 100, 101), (1, 63, 127, 97), (128, 130, 192, 193), (130, 132, 194, 192), (132, 134, 195, 194), (134, 136, 196, 195), (136, 138, 197, 196), (138, 140, 198, 197), (140, 142, 199, 198), (142, 144, 200, 199), (144, 146, 201, 200), (146, 148, 202, 201), (148, 150, 203, 202), (150, 152, 204, 203), (152, 154, 205, 204), (154, 156, 206, 205), (156, 158, 207, 206), (158, 160, 208, 207), (160, 162, 209, 208), (162, 164, 210, 209), (164, 166, 211, 210), (166, 168, 212, 211), (168, 170, 213, 212), (170, 172, 214, 213), (172, 174, 215, 214), (174, 176, 216, 215), (176, 178, 217, 216), (178, 180, 218, 217), (180, 182, 219, 218), (182, 184, 220, 219), (184, 186, 221, 220), (186, 188, 222, 221), (167, 243, 242, 165), (188, 190, 223, 222), (190, 128, 193, 223), (128, 190, 188, 186, 184, 182, 180, 178, 176, 174, 172, 170, 168, 166, 164, 162, 160, 158, 156, 154, 152, 150, 148, 146, 144, 142, 140, 138, 136, 134, 132, 130), (129, 193, 192, 131), (131, 192, 194, 133), (133, 194, 195, 135), (135, 195, 196, 137), (137, 196, 197, 139), (139, 197, 198, 141), (141, 198, 199, 143), (143, 199, 200, 145), (145, 200, 201, 147), (147, 201, 202, 149), (149, 202, 203, 151), (151, 203, 204, 153), (153, 204, 205, 155), (155, 205, 206, 157), (157, 206, 207, 159), (159, 207, 208, 161), (161, 208, 209, 163), (163, 209, 210, 165), (165, 210, 211, 167), (167, 211, 212, 169), (169, 212, 213, 171), (171, 213, 214, 173), (173, 214, 215, 175), (175, 215, 216, 177), (177, 216, 217, 179), (179, 217, 218, 181), (181, 218, 219, 183), (183, 219, 220, 185), (185, 220, 221, 187), (187, 221, 222, 189), (189, 222, 223, 191), (191, 223, 193, 129), (224, 226, 227, 228, 229, 230, 231, 232, 233, 234, 235, 236, 237, 238, 239, 240, 241, 242, 243, 244, 245, 246, 247, 248, 249, 250, 251, 252, 253, 254, 255, 225), (141, 230, 229, 139), (169, 244, 243, 167), (143, 231, 230, 141), (171, 245, 244, 169), (145, 232, 231, 143), (173, 246, 245, 171), (147, 233, 232, 145), (175, 247, 246, 173), (149, 234, 233, 147), (177, 248, 247, 175), (151, 235, 234, 149), (179, 249, 248, 177), (153, 236, 235, 151), (181, 250, 249, 179), (155, 237, 236, 153), (183, 251, 250, 181), (157, 238, 237, 155), (131, 224, 225, 129), (185, 252, 251, 183), (159, 239, 238, 157), (133, 226, 224, 131), (187, 253, 252, 185), (161, 240, 239, 159), (135, 227, 226, 133), (189, 254, 253, 187), (163, 241, 240, 161), (137, 228, 227, 135), (191, 255, 254, 189), (165, 242, 241, 163), (139, 229, 228, 137), (129, 225, 255, 191)])
_uv = me_cylinder_001.uv_layers.new(name='UVMap')
_uv.uv.foreach_set('vector', [1.0, 0.5, 1.0, 1.0, 0.9688, 1.0, 0.9688, 0.5, 0.9688, 0.5, 0.9688, 1.0, 0.9375, 1.0, 0.9375, 0.5, 0.9375, 0.5, 0.9375, 1.0, 0.9062, 1.0, 0.9062, 0.5, 0.9062, 0.5, 0.9062, 1.0, 0.875, 1.0, 0.875, 0.5, 0.875, 0.5, 0.875, 1.0, 0.8438, 1.0, 0.8438, 0.5, 0.8438, 0.5, 0.8438, 1.0, 0.8125, 1.0, 0.8125, 0.5, 0.8125, 0.5, 0.8125, 1.0, 0.7812, 1.0, 0.7812, 0.5, 0.7812, 0.5, 0.7812, 1.0, 0.75, 1.0, 0.75, 0.5, 0.75, 0.5, 0.75, 1.0, 0.7188, 1.0, 0.7188, 0.5, 0.7188, 0.5, 0.7188, 1.0, 0.6875, 1.0, 0.6875, 0.5, 0.6875, 0.5, 0.6875, 1.0, 0.6562, 1.0, 0.6562, 0.5, 0.6562, 0.5, 0.6562, 1.0, 0.625, 1.0, 0.625, 0.5, 0.625, 0.5, 0.625, 1.0, 0.5938, 1.0, 0.5938, 0.5, 0.5938, 0.5, 0.5938, 1.0, 0.5625, 1.0, 0.5625, 0.5, 0.5625, 0.5, 0.5625, 1.0, 0.5312, 1.0, 0.5312, 0.5, 0.5312, 0.5, 0.5312, 1.0, 0.5, 1.0, 0.5, 0.5, 0.5, 0.5, 0.5, 1.0, 0.4688, 1.0, 0.4688, 0.5, 0.4688, 0.5, 0.4688, 1.0, 0.4375, 1.0, 0.4375, 0.5, 0.4375, 0.5, 0.4375, 1.0, 0.4062, 1.0, 0.4062, 0.5, 0.4062, 0.5, 0.4062, 1.0, 0.375, 1.0, 0.375, 0.5, 0.375, 0.5, 0.375, 1.0, 0.3438, 1.0, 0.3438, 0.5, 0.3438, 0.5, 0.3438, 1.0, 0.3125, 1.0, 0.3125, 0.5, 0.3125, 0.5, 0.3125, 1.0, 0.2812, 1.0, 0.2812, 0.5, 0.2812, 0.5, 0.2812, 1.0, 0.25, 1.0, 0.25, 0.5, 0.25, 0.5, 0.25, 1.0, 0.2188, 1.0, 0.2188, 0.5, 0.2188, 0.5, 0.2188, 1.0, 0.1875, 1.0, 0.1875, 0.5, 0.1875, 0.5, 0.1875, 1.0, 0.1562, 1.0, 0.1562, 0.5, 0.1562, 0.5, 0.1562, 1.0, 0.125, 1.0, 0.125, 0.5, 0.125, 0.5, 0.125, 1.0, 0.09375, 1.0, 0.09375, 0.5, 0.09375, 0.5, 0.09375, 1.0, 0.0625, 1.0, 0.0625, 0.5, 0.1639, 0.1211, 0.1907, 0.1068, 0.1907, 0.1068, 0.1639, 0.1211, 0.0625, 0.5, 0.0625, 1.0, 0.03125, 1.0, 0.03125, 0.5, 0.03125, 0.5, 0.03125, 1.0, 0.0, 1.0, 0.0, 0.5, 0.75, 0.49, 0.7968, 0.4854, 0.8418, 0.4717, 0.8833, 0.4496, 0.9197, 0.4197, 0.9496, 0.3833, 0.9717, 0.3418, 0.9854, 0.2968, 0.99, 0.25, 0.9854, 0.2032, 0.9717, 0.1582, 0.9496, 0.1167, 0.9197, 0.08029, 0.8833, 0.05045, 0.8418, 0.02827, 0.7968, 0.01461, 0.75, 0.01, 0.7032, 0.01461, 0.6582, 0.02827, 0.6167, 0.05045, 0.5803, 0.08029, 0.5504, 0.1167, 0.5283, 0.1582, 0.5146, 0.2032, 0.51, 0.25, 0.5146, 0.2968, 0.5283, 0.3418, 0.5504, 0.3833, 0.5803, 0.4197, 0.6167, 0.4496, 0.6582, 0.4717, 0.7032, 0.4854, 0.25, 0.405, 0.2802, 0.402, 0.2968, 0.4854, 0.25, 0.49, 0.2802, 0.402, 0.3093, 0.3932, 0.3418, 0.4717, 0.2968, 0.4854, 0.3093, 0.3932, 0.3361, 0.3789, 0.3833, 0.4496, 0.3418, 0.4717, 0.3361, 0.3789, 0.3596, 0.3596, 0.4197, 0.4197, 0.3833, 0.4496, 0.3596, 0.3596, 0.3789, 0.3361, 0.4496, 0.3833, 0.4197, 0.4197, 0.3789, 0.3361, 0.3932, 0.3093, 0.4717, 0.3418, 0.4496, 0.3833, 0.3932, 0.3093, 0.402, 0.2802, 0.4854, 0.2968, 0.4717, 0.3418, 0.402, 0.2802, 0.405, 0.25, 0.49, 0.25, 0.4854, 0.2968, 0.405, 0.25, 0.402, 0.2198, 0.4854, 0.2032, 0.49, 0.25, 0.402, 0.2198, 0.3932, 0.1907, 0.4717, 0.1582, 0.4854, 0.2032, 0.3932, 0.1907, 0.3789, 0.1639, 0.4496, 0.1167, 0.4717, 0.1582, 0.3789, 0.1639, 0.3596, 0.1404, 0.4197, 0.08029, 0.4496, 0.1167, 0.3596, 0.1404, 0.3361, 0.1211, 0.3833, 0.05045, 0.4197, 0.08029, 0.3361, 0.1211, 0.3093, 0.1068, 0.3418, 0.02827, 0.3833, 0.05045, 0.3093, 0.1068, 0.2802, 0.09796, 0.2968, 0.01461, 0.3418, 0.02827, 0.2802, 0.09796, 0.25, 0.09498, 0.25, 0.01, 0.2968, 0.01461, 0.25, 0.09498, 0.2198, 0.09796, 0.2032, 0.01461, 0.25, 0.01, 0.2198, 0.09796, 0.1907, 0.1068, 0.1582, 0.02827, 0.2032, 0.01461, 0.1907, 0.1068, 0.1639, 0.1211, 0.1167, 0.05045, 0.1582, 0.02827, 0.1639, 0.1211, 0.1404, 0.1404, 0.08029, 0.08029, 0.1167, 0.05045, 0.1404, 0.1404, 0.1211, 0.1639, 0.05045, 0.1167, 0.08029, 0.08029, 0.1211, 0.1639, 0.1068, 0.1907, 0.02827, 0.1582, 0.05045, 0.1167, 0.1068, 0.1907, 0.09796, 0.2198, 0.01461, 0.2032, 0.02827, 0.1582, 0.09796, 0.2198, 0.09498, 0.25, 0.01, 0.25, 0.01461, 0.2032, 0.09498, 0.25, 0.09796, 0.2802, 0.01461, 0.2968, 0.01, 0.25, 0.09796, 0.2802, 0.1068, 0.3093, 0.02827, 0.3418, 0.01461, 0.2968, 0.1068, 0.3093, 0.1211, 0.3361, 0.05045, 0.3833, 0.02827, 0.3418, 0.1211, 0.3361, 0.1404, 0.3596, 0.08029, 0.4197, 0.05045, 0.3833, 0.1404, 0.3596, 0.1639, 0.3789, 0.1167, 0.4496, 0.08029, 0.4197, 0.1639, 0.3789, 0.1907, 0.3932, 0.1582, 0.4717, 0.1167, 0.4496, 0.1907, 0.3932, 0.2198, 0.402, 0.2032, 0.4854, 0.1582, 0.4717, 0.2198, 0.402, 0.25, 0.405, 0.25, 0.49, 0.2032, 0.4854, 0.2802, 0.402, 0.25, 0.405, 0.2198, 0.402, 0.1907, 0.3932, 0.1639, 0.3789, 0.1404, 0.3596, 0.1211, 0.3361, 0.1068, 0.3093, 0.09796, 0.2802, 0.09498, 0.25, 0.09796, 0.2198, 0.1068, 0.1907, 0.1211, 0.1639, 0.1404, 0.1404, 0.1639, 0.1211, 0.1907, 0.1068, 0.2198, 0.09796, 0.25, 0.09498, 0.2802, 0.09796, 0.3093, 0.1068, 0.3361, 0.1211, 0.3596, 0.1404, 0.3789, 0.1639, 0.3932, 0.1907, 0.402, 0.2198, 0.405, 0.25, 0.402, 0.2802, 0.3932, 0.3093, 0.3789, 0.3361, 0.3596, 0.3596, 0.3361, 0.3789, 0.3093, 0.3932, 0.3932, 0.3093, 0.3789, 0.3361, 0.3789, 0.3361, 0.3932, 0.3093, 0.1404, 0.1404, 0.1639, 0.1211, 0.1639, 0.1211, 0.1404, 0.1404, 0.402, 0.2802, 0.3932, 0.3093, 0.3932, 0.3093, 0.402, 0.2802, 0.1211, 0.1639, 0.1404, 0.1404, 0.1404, 0.1404, 0.1211, 0.1639, 0.405, 0.25, 0.402, 0.2802, 0.402, 0.2802, 0.405, 0.25, 0.1068, 0.1907, 0.1211, 0.1639, 0.1211, 0.1639, 0.1068, 0.1907, 0.402, 0.2198, 0.405, 0.25, 0.405, 0.25, 0.402, 0.2198, 0.09796, 0.2198, 0.1068, 0.1907, 0.1068, 0.1907, 0.09796, 0.2198, 0.3932, 0.1907, 0.402, 0.2198, 0.402, 0.2198, 0.3932, 0.1907, 0.09498, 0.25, 0.09796, 0.2198, 0.09796, 0.2198, 0.09498, 0.25, 0.3789, 0.1639, 0.3932, 0.1907, 0.3932, 0.1907, 0.3789, 0.1639, 0.09796, 0.2802, 0.09498, 0.25, 0.09498, 0.25, 0.09796, 0.2802, 0.3596, 0.1404, 0.3789, 0.1639, 0.3789, 0.1639, 0.3596, 0.1404, 0.1068, 0.3093, 0.09796, 0.2802, 0.09796, 0.2802, 0.1068, 0.3093, 0.3361, 0.1211, 0.3596, 0.1404, 0.3596, 0.1404, 0.3361, 0.1211, 0.1211, 0.3361, 0.1068, 0.3093, 0.1068, 0.3093, 0.1211, 0.3361, 0.3093, 0.1068, 0.3361, 0.1211, 0.3361, 0.1211, 0.3093, 0.1068, 0.2802, 0.402, 0.25, 0.405, 0.25, 0.405, 0.2802, 0.402, 0.1404, 0.3596, 0.1211, 0.3361, 0.1211, 0.3361, 0.1404, 0.3596, 0.2802, 0.09796, 0.3093, 0.1068, 0.3093, 0.1068, 0.2802, 0.09796, 0.3093, 0.3932, 0.2802, 0.402, 0.2802, 0.402, 0.3093, 0.3932, 0.1639, 0.3789, 0.1404, 0.3596, 0.1404, 0.3596, 0.1639, 0.3789, 0.25, 0.09498, 0.2802, 0.09796, 0.2802, 0.09796, 0.25, 0.09498, 0.3361, 0.3789, 0.3093, 0.3932, 0.3093, 0.3932, 0.3361, 0.3789, 0.1907, 0.3932, 0.1639, 0.3789, 0.1639, 0.3789, 0.1907, 0.3932, 0.2198, 0.09796, 0.25, 0.09498, 0.25, 0.09498, 0.2198, 0.09796, 0.3596, 0.3596, 0.3361, 0.3789, 0.3361, 0.3789, 0.3596, 0.3596, 0.2198, 0.402, 0.1907, 0.3932, 0.1907, 0.3932, 0.2198, 0.402, 0.1907, 0.1068, 0.2198, 0.09796, 0.2198, 0.09796, 0.1907, 0.1068, 0.3789, 0.3361, 0.3596, 0.3596, 0.3596, 0.3596, 0.3789, 0.3361, 0.25, 0.405, 0.2198, 0.402, 0.2198, 0.402, 0.25, 0.405, 1.0, 0.5, 0.9688, 0.5, 0.9688, 1.0, 1.0, 1.0, 0.9688, 0.5, 0.9375, 0.5, 0.9375, 1.0, 0.9688, 1.0, 0.9375, 0.5, 0.9062, 0.5, 0.9062, 1.0, 0.9375, 1.0, 0.9062, 0.5, 0.875, 0.5, 0.875, 1.0, 0.9062, 1.0, 0.875, 0.5, 0.8438, 0.5, 0.8438, 1.0, 0.875, 1.0, 0.8438, 0.5, 0.8125, 0.5, 0.8125, 1.0, 0.8438, 1.0, 0.8125, 0.5, 0.7812, 0.5, 0.7812, 1.0, 0.8125, 1.0, 0.7812, 0.5, 0.75, 0.5, 0.75, 1.0, 0.7812, 1.0, 0.75, 0.5, 0.7188, 0.5, 0.7188, 1.0, 0.75, 1.0, 0.7188, 0.5, 0.6875, 0.5, 0.6875, 1.0, 0.7188, 1.0, 0.6875, 0.5, 0.6562, 0.5, 0.6562, 1.0, 0.6875, 1.0, 0.6562, 0.5, 0.625, 0.5, 0.625, 1.0, 0.6562, 1.0, 0.625, 0.5, 0.5938, 0.5, 0.5938, 1.0, 0.625, 1.0, 0.5938, 0.5, 0.5625, 0.5, 0.5625, 1.0, 0.5938, 1.0, 0.5625, 0.5, 0.5312, 0.5, 0.5312, 1.0, 0.5625, 1.0, 0.5312, 0.5, 0.5, 0.5, 0.5, 1.0, 0.5312, 1.0, 0.5, 0.5, 0.4688, 0.5, 0.4688, 1.0, 0.5, 1.0, 0.4688, 0.5, 0.4375, 0.5, 0.4375, 1.0, 0.4688, 1.0, 0.4375, 0.5, 0.4062, 0.5, 0.4062, 1.0, 0.4375, 1.0, 0.4062, 0.5, 0.375, 0.5, 0.375, 1.0, 0.4062, 1.0, 0.375, 0.5, 0.3438, 0.5, 0.3438, 1.0, 0.375, 1.0, 0.3438, 0.5, 0.3125, 0.5, 0.3125, 1.0, 0.3438, 1.0, 0.3125, 0.5, 0.2812, 0.5, 0.2812, 1.0, 0.3125, 1.0, 0.2812, 0.5, 0.25, 0.5, 0.25, 1.0, 0.2812, 1.0, 0.25, 0.5, 0.2188, 0.5, 0.2188, 1.0, 0.25, 1.0, 0.2188, 0.5, 0.1875, 0.5, 0.1875, 1.0, 0.2188, 1.0, 0.1875, 0.5, 0.1562, 0.5, 0.1562, 1.0, 0.1875, 1.0, 0.1562, 0.5, 0.125, 0.5, 0.125, 1.0, 0.1562, 1.0, 0.125, 0.5, 0.09375, 0.5, 0.09375, 1.0, 0.125, 1.0, 0.09375, 0.5, 0.0625, 0.5, 0.0625, 1.0, 0.09375, 1.0, 0.1639, 0.1211, 0.1639, 0.1211, 0.1907, 0.1068, 0.1907, 0.1068, 0.0625, 0.5, 0.03125, 0.5, 0.03125, 1.0, 0.0625, 1.0, 0.03125, 0.5, 0.0, 0.5, 0.0, 1.0, 0.03125, 1.0, 0.75, 0.49, 0.7032, 0.4854, 0.6582, 0.4717, 0.6167, 0.4496, 0.5803, 0.4197, 0.5504, 0.3833, 0.5283, 0.3418, 0.5146, 0.2968, 0.51, 0.25, 0.5146, 0.2032, 0.5283, 0.1582, 0.5504, 0.1167, 0.5803, 0.08029, 0.6167, 0.05045, 0.6582, 0.02827, 0.7032, 0.01461, 0.75, 0.01, 0.7968, 0.01461, 0.8418, 0.02827, 0.8833, 0.05045, 0.9197, 0.08029, 0.9496, 0.1167, 0.9717, 0.1582, 0.9854, 0.2032, 0.99, 0.25, 0.9854, 0.2968, 0.9717, 0.3418, 0.9496, 0.3833, 0.9197, 0.4197, 0.8833, 0.4496, 0.8418, 0.4717, 0.7968, 0.4854, 0.25, 0.405, 0.25, 0.49, 0.2968, 0.4854, 0.2802, 0.402, 0.2802, 0.402, 0.2968, 0.4854, 0.3418, 0.4717, 0.3093, 0.3932, 0.3093, 0.3932, 0.3418, 0.4717, 0.3833, 0.4496, 0.3361, 0.3789, 0.3361, 0.3789, 0.3833, 0.4496, 0.4197, 0.4197, 0.3596, 0.3596, 0.3596, 0.3596, 0.4197, 0.4197, 0.4496, 0.3833, 0.3789, 0.3361, 0.3789, 0.3361, 0.4496, 0.3833, 0.4717, 0.3418, 0.3932, 0.3093, 0.3932, 0.3093, 0.4717, 0.3418, 0.4854, 0.2968, 0.402, 0.2802, 0.402, 0.2802, 0.4854, 0.2968, 0.49, 0.25, 0.405, 0.25, 0.405, 0.25, 0.49, 0.25, 0.4854, 0.2032, 0.402, 0.2198, 0.402, 0.2198, 0.4854, 0.2032, 0.4717, 0.1582, 0.3932, 0.1907, 0.3932, 0.1907, 0.4717, 0.1582, 0.4496, 0.1167, 0.3789, 0.1639, 0.3789, 0.1639, 0.4496, 0.1167, 0.4197, 0.08029, 0.3596, 0.1404, 0.3596, 0.1404, 0.4197, 0.08029, 0.3833, 0.05045, 0.3361, 0.1211, 0.3361, 0.1211, 0.3833, 0.05045, 0.3418, 0.02827, 0.3093, 0.1068, 0.3093, 0.1068, 0.3418, 0.02827, 0.2968, 0.01461, 0.2802, 0.09796, 0.2802, 0.09796, 0.2968, 0.01461, 0.25, 0.01, 0.25, 0.09498, 0.25, 0.09498, 0.25, 0.01, 0.2032, 0.01461, 0.2198, 0.09796, 0.2198, 0.09796, 0.2032, 0.01461, 0.1582, 0.02827, 0.1907, 0.1068, 0.1907, 0.1068, 0.1582, 0.02827, 0.1167, 0.05045, 0.1639, 0.1211, 0.1639, 0.1211, 0.1167, 0.05045, 0.08029, 0.08029, 0.1404, 0.1404, 0.1404, 0.1404, 0.08029, 0.08029, 0.05045, 0.1167, 0.1211, 0.1639, 0.1211, 0.1639, 0.05045, 0.1167, 0.02827, 0.1582, 0.1068, 0.1907, 0.1068, 0.1907, 0.02827, 0.1582, 0.01461, 0.2032, 0.09796, 0.2198, 0.09796, 0.2198, 0.01461, 0.2032, 0.01, 0.25, 0.09498, 0.25, 0.09498, 0.25, 0.01, 0.25, 0.01461, 0.2968, 0.09796, 0.2802, 0.09796, 0.2802, 0.01461, 0.2968, 0.02827, 0.3418, 0.1068, 0.3093, 0.1068, 0.3093, 0.02827, 0.3418, 0.05045, 0.3833, 0.1211, 0.3361, 0.1211, 0.3361, 0.05045, 0.3833, 0.08029, 0.4197, 0.1404, 0.3596, 0.1404, 0.3596, 0.08029, 0.4197, 0.1167, 0.4496, 0.1639, 0.3789, 0.1639, 0.3789, 0.1167, 0.4496, 0.1582, 0.4717, 0.1907, 0.3932, 0.1907, 0.3932, 0.1582, 0.4717, 0.2032, 0.4854, 0.2198, 0.402, 0.2198, 0.402, 0.2032, 0.4854, 0.25, 0.49, 0.25, 0.405, 0.2802, 0.402, 0.3093, 0.3932, 0.3361, 0.3789, 0.3596, 0.3596, 0.3789, 0.3361, 0.3932, 0.3093, 0.402, 0.2802, 0.405, 0.25, 0.402, 0.2198, 0.3932, 0.1907, 0.3789, 0.1639, 0.3596, 0.1404, 0.3361, 0.1211, 0.3093, 0.1068, 0.2802, 0.09796, 0.25, 0.09498, 0.2198, 0.09796, 0.1907, 0.1068, 0.1639, 0.1211, 0.1404, 0.1404, 0.1211, 0.1639, 0.1068, 0.1907, 0.09796, 0.2198, 0.09498, 0.25, 0.09796, 0.2802, 0.1068, 0.3093, 0.1211, 0.3361, 0.1404, 0.3596, 0.1639, 0.3789, 0.1907, 0.3932, 0.2198, 0.402, 0.25, 0.405, 0.3932, 0.3093, 0.3932, 0.3093, 0.3789, 0.3361, 0.3789, 0.3361, 0.1404, 0.1404, 0.1404, 0.1404, 0.1639, 0.1211, 0.1639, 0.1211, 0.402, 0.2802, 0.402, 0.2802, 0.3932, 0.3093, 0.3932, 0.3093, 0.1211, 0.1639, 0.1211, 0.1639, 0.1404, 0.1404, 0.1404, 0.1404, 0.405, 0.25, 0.405, 0.25, 0.402, 0.2802, 0.402, 0.2802, 0.1068, 0.1907, 0.1068, 0.1907, 0.1211, 0.1639, 0.1211, 0.1639, 0.402, 0.2198, 0.402, 0.2198, 0.405, 0.25, 0.405, 0.25, 0.09796, 0.2198, 0.09796, 0.2198, 0.1068, 0.1907, 0.1068, 0.1907, 0.3932, 0.1907, 0.3932, 0.1907, 0.402, 0.2198, 0.402, 0.2198, 0.09498, 0.25, 0.09498, 0.25, 0.09796, 0.2198, 0.09796, 0.2198, 0.3789, 0.1639, 0.3789, 0.1639, 0.3932, 0.1907, 0.3932, 0.1907, 0.09796, 0.2802, 0.09796, 0.2802, 0.09498, 0.25, 0.09498, 0.25, 0.3596, 0.1404, 0.3596, 0.1404, 0.3789, 0.1639, 0.3789, 0.1639, 0.1068, 0.3093, 0.1068, 0.3093, 0.09796, 0.2802, 0.09796, 0.2802, 0.3361, 0.1211, 0.3361, 0.1211, 0.3596, 0.1404, 0.3596, 0.1404, 0.1211, 0.3361, 0.1211, 0.3361, 0.1068, 0.3093, 0.1068, 0.3093, 0.3093, 0.1068, 0.3093, 0.1068, 0.3361, 0.1211, 0.3361, 0.1211, 0.2802, 0.402, 0.2802, 0.402, 0.25, 0.405, 0.25, 0.405, 0.1404, 0.3596, 0.1404, 0.3596, 0.1211, 0.3361, 0.1211, 0.3361, 0.2802, 0.09796, 0.2802, 0.09796, 0.3093, 0.1068, 0.3093, 0.1068, 0.3093, 0.3932, 0.3093, 0.3932, 0.2802, 0.402, 0.2802, 0.402, 0.1639, 0.3789, 0.1639, 0.3789, 0.1404, 0.3596, 0.1404, 0.3596, 0.25, 0.09498, 0.25, 0.09498, 0.2802, 0.09796, 0.2802, 0.09796, 0.3361, 0.3789, 0.3361, 0.3789, 0.3093, 0.3932, 0.3093, 0.3932, 0.1907, 0.3932, 0.1907, 0.3932, 0.1639, 0.3789, 0.1639, 0.3789, 0.2198, 0.09796, 0.2198, 0.09796, 0.25, 0.09498, 0.25, 0.09498, 0.3596, 0.3596, 0.3596, 0.3596, 0.3361, 0.3789, 0.3361, 0.3789, 0.2198, 0.402, 0.2198, 0.402, 0.1907, 0.3932, 0.1907, 0.3932, 0.1907, 0.1068, 0.1907, 0.1068, 0.2198, 0.09796, 0.2198, 0.09796, 0.3789, 0.3361, 0.3789, 0.3361, 0.3596, 0.3596, 0.3596, 0.3596, 0.25, 0.405, 0.25, 0.405, 0.2198, 0.402, 0.2198, 0.402])
me_cylinder_001.materials.append(mat_material_002)
me_cylinder_001.update()

# ---- objects
ob_cube = bpy.data.objects.new('Cube', me_cube)
ob_light = bpy.data.objects.new('Light', light_light)
ob_camera = bpy.data.objects.new('Camera', cam_camera)
ob_cylinder = bpy.data.objects.new('Cylinder', me_cylinder)
ob_cylinder_001 = bpy.data.objects.new('Cylinder.001', me_cylinder_001)

# ---- transforms, parenting, visibility, modifiers, constraints
ob_cube.location = (0.0, 0.0, 0.0)
ob_cube.scale = (2.432, 7.155, 1.0)
ob_cube.lock_rotations_4d = False
ob_cube.empty_display_type = 'ARROWS'
ob_cube.lineart.crease_threshold = 0.0
ob_light.location = (4.076, 1.005, 5.904)
ob_light.rotation_euler = (0.6503, 0.05522, 1.866)
ob_light.lock_rotations_4d = False
ob_light.empty_display_type = 'ARROWS'
ob_light.color = (0.0, 0.0, 0.0, 0.0)
ob_light.lineart.crease_threshold = 0.0
ob_camera.location = (7.359, -6.926, 4.958)
ob_camera.rotation_euler = (1.109, 0.0, 0.8149)
ob_camera.lock_rotations_4d = False
ob_camera.empty_display_type = 'ARROWS'
ob_camera.color = (0.0, 0.0, 0.0, 0.0)
ob_camera.display_type = 'WIRE'
ob_camera.lineart.crease_threshold = 0.0
ob_cylinder.location = (-0.008165, 0.008166, 3.229)
ob_cylinder.rotation_euler = (-0.0, 1.571, 0.0)
ob_cylinder.scale = (1.0, 1.0, 0.2379)
ob_cylinder_001.location = (-0.008165, 9.91, 3.229)
ob_cylinder_001.rotation_euler = (-0.0, 1.571, 0.0)
ob_cylinder_001.scale = (1.0, 1.0, 0.2379)

# ---- collection membership
col_collection.objects.link(ob_cube)
col_collection.objects.link(ob_light)
col_collection.objects.link(ob_camera)
col_collection.objects.link(ob_cylinder)
col_collection.objects.link(ob_cylinder_001)

# ---- scene / render settings (as saved in the file)
scene.camera = ob_camera
scene.frame_start = 1; scene.frame_end = 250; scene.frame_set(1)
scene.render.engine = 'BLENDER_EEVEE_NEXT'
scene.cycles.sampling_pattern = 'TABULATED_SOBOL'
scene.eevee.ray_tracing_options.trace_max_roughness = 0.0
bpy.context.view_layer.update()
